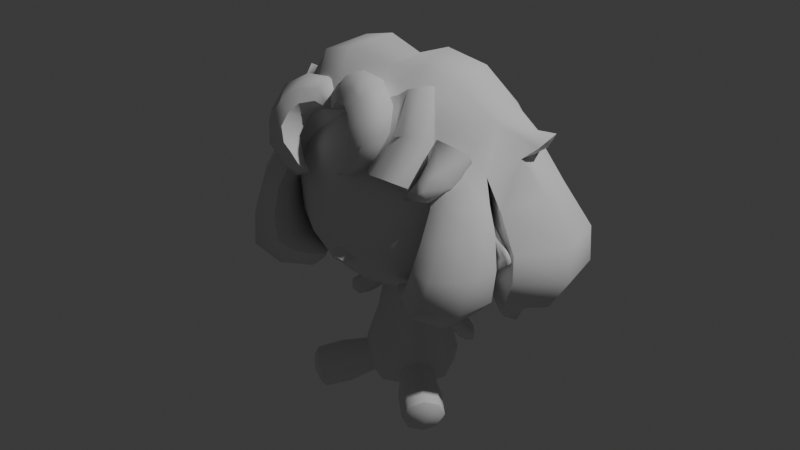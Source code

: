 # Source: sora1.blend  (saved by Blender 4.3.34; exported with 4.5.12 LTS)
import bpy
from mathutils import Matrix  # noqa: F401  (used for matrix-valued properties, if any)

bpy.ops.wm.read_factory_settings(use_empty=True)
scene = bpy.context.scene
scene.name = 'Scene'

# ---- collections
col_collection = bpy.data.collections.new('Collection'); scene.collection.children.link(col_collection)
col_collection_2 = bpy.data.collections.new('Collection 2'); scene.collection.children.link(col_collection_2)

# ---- world
world_world = bpy.data.worlds.new('World'); scene.world = world_world
world_world.use_nodes = True; world_world.node_tree.nodes.clear()
_N = world_world.node_tree.nodes; _L = world_world.node_tree.links
n0 = _N.new('ShaderNodeOutputWorld'); n0.name = 'World Output'; n0.location = (300, 300)
n1 = _N.new('ShaderNodeBackground'); n1.name = 'Background'; n1.location = (10, 300)
n1.inputs[0].default_value = (0.05088, 0.05088, 0.05088, 1.0)
_L.new(n1.outputs[0], n0.inputs[0])
n0.is_active_output = True
world_world.color = (0.05088, 0.05088, 0.05088)
world_world.sun_shadow_jitter_overblur = 0.0

# ---- cameras
cam_camera = bpy.data.cameras.new('Camera')
cam_camera.clip_end = 100.0
cam_camera.ortho_scale = 7.314

# ---- lights
light_light = bpy.data.lights.new('Light', 'POINT')
light_light.energy = 1000.0
light_light.shadow_soft_size = 0.1

# ---- meshes
me_plane = bpy.data.meshes.new('Plane')
me_plane.from_pydata([(0.1932, 0.07778, -0.1802), (0.1582, 0.07778, -0.2292), (0.1932, 0.05302, -0.1802), (0.1582, 0.05302, -0.2292), (0.1953, 0.07694, -0.2497), (0.1953, 0.05386, -0.2497), (0.2246, 0.07694, -0.2088), (0.2246, 0.05386, -0.2088), (0.2168, 0.0654, -0.2577), (0.2369, 0.0654, -0.2295), (0.1668, 0.0757, -0.1637), (0.134, 0.0757, -0.2096), (0.1668, 0.0551, -0.1637), (0.134, 0.0551, -0.2096), (0.125, 0.0716, -0.1408), (0.09882, 0.0716, -0.1775), (0.125, 0.0592, -0.1408), (0.09882, 0.0592, -0.1775), (0.231, 0.07116, -0.2468), (0.21, 0.08831, -0.2292), (0.1757, 0.08997, -0.2047), (0.231, 0.05964, -0.2468), (0.1504, 0.08584, -0.1867), (0.1757, 0.04083, -0.2047), (0.1504, 0.04496, -0.1867), (0.1119, 0.0777, -0.1592), (0.1119, 0.0531, -0.1592), (0.21, 0.04249, -0.2292), (0.1766, -0.1581, -0.3897), (0.1604, -0.143, -0.4752), (0.2205, -0.07828, -0.4752), (0.2368, -0.09341, -0.3897), (0.2411, -0.07244, -0.4325), (0.2101, -0.1289, -0.372), (0.156, -0.164, -0.4325), (0.1871, -0.1075, -0.4929), (0.2165, -0.1348, -0.4388), (0.2374, -0.1071, -0.4022), (0.2165, -0.1349, -0.3884), (0.2247, -0.09532, -0.469), (0.1743, -0.1623, -0.4356), (0.1777, -0.1459, -0.469), (0.1904, -0.1577, -0.4022), (0.1985, -0.1182, -0.4829), (0.2408, -0.09076, -0.4356), (0.1, -0.1137, -0.4128), (0.1212, -0.1077, -0.3689), (0.1873, -0.0198, -0.4128), (0.1829, -0.04132, -0.3689), (0.1045, -0.09222, -0.4567), (0.1555, -0.07775, -0.3507), (0.1319, -0.05579, -0.4749), (0.1662, -0.02579, -0.4567), (0.07565, 0.1281, -0.2228), (0.06127, 0.1102, -0.1127), (0.09314, 0.1563, -0.3125), (0.1041, 0.167, -0.3739), (0.0, -0.2618, 0.08223), (0.09786, 0.161, -0.4196), (0.02427, -0.2456, 0.06799), (0.06735, 0.1203, -0.4553), (0.02563, 0.07534, -0.09454), (0.03385, -0.214, 0.06689), (0.02442, 0.08478, -0.4677), (0.0, -0.2539, 0.06799), (0.0, 0.1275, -0.1127), (0.0, -0.2358, 0.06226), (0.0, 0.1522, -0.2228), (0.1464, 0.09787, -0.04057), (0.1477, -0.07863, -0.04057), (0.0, 0.1914, -0.3125), (0.0, 0.2061, -0.3739), (0.2072, -0.1046, 0.01803), (0.2064, 0.127, 0.01803), (0.0, 0.1978, -0.4196), (0.2476, 0.1547, 0.09916), (0.0, 0.1415, -0.4553), (0.2461, -0.1218, 0.09916), (0.0, 0.09227, -0.4677), (0.06186, 0.04985, -0.07212), (0.07247, -0.03743, -0.07212), (0.129, 0.06534, -0.3125), (0.07646, 0.06534, -0.1098), (0.2607, -0.1213, 0.2287), (0.2606, 0.1579, 0.2287), (0.1355, 0.06534, -0.4196), (0.2361, -0.1025, 0.3313), (0.1048, 0.06534, -0.2228), (0.2387, 0.1399, 0.3313), (0.09327, 0.06534, -0.4553), (0.1441, 0.06534, -0.3739), (0.1755, -0.06907, 0.4271), (0.1802, 0.114, 0.4271), (0.06298, -0.01978, 0.4947), (0.03381, 0.06534, -0.4677), (0.07849, 0.06524, 0.4947), (0.0, 0.01253, 0.5071), (0.0, 0.2119, 0.01803), (0.0, 0.06534, -0.4677), (0.0, 0.1606, -0.04057), (0.0, 0.2573, 0.09916), (0.0, -0.1868, 0.01803), (0.0, -0.2321, 0.09863), (0.0, -0.1247, 0.4271), (0.0, -0.0383, 0.4947), (0.0, 0.08705, -0.07337), (0.0, -0.1354, -0.04057), (0.0, 0.2643, 0.2287), (0.0, 0.2359, 0.3313), (0.0, -0.2137, 0.2287), (0.0, 0.1892, 0.4271), (0.0, 0.1098, 0.4947), (0.0, -0.1801, 0.3313), (0.0, -0.0634, -0.07212), (0.2434, 0.01266, 0.01803), (0.07704, 0.01254, 0.4947), (0.2831, 0.01258, 0.3313), (0.171, 0.01268, -0.04057), (0.3079, 0.01261, 0.2287), (0.08535, 0.01082, -0.07212), (0.2915, 0.01264, 0.09916), (0.2118, 0.01255, 0.4271), (0.1289, -0.04803, 0.4609), (0.0, -0.08811, 0.4609), (0.138, 0.09392, 0.4609), (0.0, 0.1572, 0.4609), (0.1562, 0.01356, 0.4609), (0.1275, -0.1953, 0.2287), (0.08772, -0.114, 0.4271), (0.09658, -0.1726, 0.01803), (0.07565, 0.002582, -0.2228), (0.03534, -0.05782, -0.07212), (0.1222, -0.212, 0.1001), (0.06127, 0.02044, -0.1127), (0.09314, -0.02567, -0.3125), (0.06467, -0.08054, 0.4609), (0.0708, -0.1238, -0.04057), (0.0319, -0.03501, 0.4947), (0.06735, 0.01035, -0.4553), (0.1172, -0.1646, 0.3313), (0.06657, 0.1422, 0.4609), (0.0708, 0.1468, -0.04057), (0.02442, 0.04589, -0.4677), (0.08772, 0.1729, 0.4271), (0.0, 0.003163, -0.1127), (0.1172, 0.2156, 0.3313), (0.0, -0.02157, -0.2228), (0.0, -0.06069, -0.3125), (0.1008, 0.1937, 0.01803), (0.0, -0.07547, -0.3739), (0.1275, 0.2416, 0.2287), (0.1207, 0.2352, 0.09916), (0.0, -0.06708, -0.4196), (0.0368, 0.09749, 0.4947), (0.0, -0.01082, -0.4553), (0.02885, 0.06631, -0.07704), (0.0, 0.03841, -0.4677), (0.0, -0.2096, 0.05868), (0.01699, -0.2301, 0.08899), (0.06212, -0.229, 0.1014), (0.03755, 0.04424, -0.07975), (0.0, 0.01739, -0.08514), (0.0, 0.01429, -0.1066), (0.0394, 0.05273, -0.0969), (0.0287, 0.02836, -0.1013), (0.0, 0.09201, -0.09316), (0.1239, 0.02313, -0.3932), (0.09834, -0.02417, -0.341), (0.07831, -0.004257, -0.4396), (0.0601, -0.03286, -0.4284), (0.05711, -0.05314, -0.3938), (0.06774, -0.04756, -0.3606), (0.1039, 0.0182, -0.4248), (0.1215, 0.009238, -0.3593), (0.08219, 0.07267, -0.1379), (0.08224, 0.05812, -0.138), (0.09076, 0.06534, -0.1717), (0.2269, 0.0654, -0.2093), (0.1671, 0.0654, -0.1626), (0.1237, 0.0654, -0.139), (0.1943, 0.0654, -0.1787), (0.1966, 0.0654, -0.2517), (0.1331, 0.0654, -0.2102), (0.2319, 0.0654, -0.2475), (0.09667, 0.0654, -0.1769), (0.1572, 0.0654, -0.2307)], [], [(0, 10, 178, 180), (2, 7, 177, 180), (0, 6, 19, 20), (3, 5, 27, 23), (1, 4, 181, 185), (8, 183, 21), (4, 8, 181), (7, 9, 177), (10, 14, 179, 178), (1, 11, 22, 20), (2, 12, 24, 23), (3, 13, 182, 185), (25, 174, 14), (11, 15, 25, 22), (12, 16, 26, 24), (13, 17, 184, 182), (17, 176, 184), (14, 82, 179), (176, 174, 15), (26, 17, 13, 24), (22, 10, 0, 20), (19, 4, 1, 20), (24, 13, 3, 23), (27, 7, 2, 23), (25, 14, 10, 22), (18, 9, 183), (27, 21, 7), (21, 9, 7), (6, 9, 18), (8, 4, 18), (19, 18, 4), (19, 6, 18), (21, 5, 8), (5, 21, 27), (32, 31, 37, 44), (35, 51, 52, 30), (32, 30, 52, 47), (34, 45, 49, 29), (33, 38, 37, 31), (28, 42, 38, 33), (34, 40, 42, 28), (33, 50, 46, 28), (32, 47, 48, 31), (32, 44, 39, 30), (35, 30, 39, 43), (35, 43, 41, 29), (29, 41, 40, 34), (41, 43, 36), (40, 41, 36), (44, 37, 36), (37, 38, 36), (39, 44, 36), (38, 42, 36), (43, 39, 36), (42, 40, 36), (171, 46, 167), (173, 167, 48), (49, 51, 35, 29), (51, 168, 52), (33, 31, 48, 50), (167, 46, 50), (166, 173, 48), (90, 166, 85), (46, 45, 34, 28), (155, 160, 61), (163, 160, 164), (57, 59, 158), (66, 59, 64), (57, 64, 59), (62, 158, 59), (157, 62, 66), (68, 141, 148), (73, 148, 151), (72, 69, 117), (122, 135, 128), (79, 155, 141), (69, 80, 119), (120, 75, 84), (160, 155, 79), (118, 84, 88), (101, 106, 136), (75, 151, 150), (88, 92, 121), (88, 84, 150), (126, 124, 95), (92, 88, 145), (96, 137, 93), (153, 96, 95), (125, 111, 153), (91, 128, 139), (86, 139, 127), (96, 115, 95), (113, 131, 106), (119, 79, 68), (126, 122, 91), (160, 79, 119), (116, 86, 83), (117, 68, 73), (114, 73, 75), (121, 91, 86), (96, 93, 115), (115, 93, 122), (125, 140, 110), (92, 124, 126), (93, 137, 135), (96, 104, 137), (104, 123, 137), (129, 136, 69), (103, 112, 128), (127, 109, 102), (123, 103, 135), (136, 131, 80), (131, 161, 80), (100, 148, 97), (111, 96, 153), (140, 153, 95), (107, 151, 100), (145, 150, 107), (99, 155, 105), (143, 145, 108), (97, 141, 99), (143, 140, 124), (132, 72, 77), (83, 120, 118), (77, 72, 120), (77, 120, 83), (114, 120, 72), (129, 72, 132), (66, 62, 59), (102, 57, 158), (62, 101, 129), (157, 101, 62), (62, 129, 132), (139, 109, 127), (132, 127, 159), (102, 159, 127), (102, 158, 159), (158, 62, 159), (132, 159, 62), (127, 132, 83), (77, 83, 132), (68, 148, 73), (73, 151, 75), (72, 117, 114), (122, 128, 91), (79, 141, 68), (69, 119, 117), (120, 84, 118), (118, 88, 116), (101, 136, 129), (75, 150, 84), (88, 121, 116), (88, 150, 145), (126, 95, 115), (92, 145, 143), (125, 153, 140), (91, 139, 86), (86, 127, 83), (131, 136, 106), (119, 68, 117), (126, 91, 121), (116, 83, 118), (117, 73, 114), (114, 75, 120), (121, 86, 116), (115, 122, 126), (110, 140, 143), (92, 126, 121), (93, 135, 122), (137, 123, 135), (129, 69, 72), (128, 112, 139), (135, 103, 128), (136, 80, 69), (100, 151, 148), (140, 95, 124), (107, 150, 151), (108, 145, 107), (99, 141, 155), (110, 143, 108), (97, 148, 141), (143, 124, 92), (112, 109, 139), (164, 160, 161), (161, 119, 80), (161, 131, 113), (65, 54, 67), (54, 87, 53), (53, 55, 67), (53, 81, 55), (90, 58, 56), (70, 55, 71), (55, 90, 56), (71, 58, 74), (76, 63, 78), (74, 58, 76), (85, 60, 58), (60, 94, 63), (61, 65, 165), (63, 94, 98), (54, 53, 67), (55, 70, 67), (53, 87, 81), (90, 85, 58), (55, 56, 71), (55, 81, 90), (71, 56, 58), (76, 60, 63), (76, 58, 60), (85, 89, 60), (60, 89, 94), (65, 61, 54), (78, 63, 98), (54, 61, 82), (144, 146, 133), (133, 130, 87), (130, 146, 134), (130, 134, 81), (147, 171, 134), (170, 152, 169), (156, 142, 154), (138, 142, 94), (162, 164, 161), (98, 94, 142), (133, 163, 164), (133, 146, 130), (174, 176, 87), (146, 147, 134), (130, 81, 87), (149, 171, 147), (134, 173, 81), (142, 138, 154), (138, 168, 169, 154), (85, 172, 89), (138, 94, 89), (98, 142, 156), (133, 82, 163), (163, 61, 160), (155, 61, 105), (105, 61, 165), (119, 161, 160), (82, 61, 163), (144, 133, 164), (162, 144, 164), (170, 169, 49), (45, 46, 171), (154, 169, 152), (149, 170, 171), (167, 134, 171), (171, 170, 45), (49, 45, 170), (51, 169, 168), (51, 49, 169), (50, 48, 167), (47, 166, 48), (167, 173, 134), (47, 52, 166), (168, 172, 52), (172, 166, 52), (166, 172, 85), (168, 138, 172), (172, 138, 89), (90, 81, 173), (173, 166, 90), (152, 170, 149), (14, 174, 82), (15, 174, 25), (82, 174, 54), (87, 54, 174), (175, 87, 176), (133, 175, 82), (87, 175, 133), (26, 175, 17), (176, 17, 175), (175, 16, 82), (16, 175, 26), (179, 82, 16), (178, 179, 16, 12), (180, 178, 12, 2), (180, 177, 6, 0), (185, 182, 11, 1), (185, 181, 5, 3), (183, 8, 18), (182, 184, 15, 11), (181, 8, 5), (183, 9, 21), (184, 176, 15), (177, 9, 6)])
me_plane.polygons.foreach_set('use_smooth', [True] * 288)
_k = set([(8, 181), (8, 183), (9, 177), (9, 183), (28, 33), (28, 34), (29, 34), (29, 35), (30, 32), (30, 35), (31, 32), (31, 33), (35, 43), (35, 51), (36, 43), (51, 168), (54, 65), (54, 82), (57, 59), (58, 60), (59, 62), (60, 76), (60, 89), (61, 163), (61, 165), (62, 157), (62, 158), (65, 165), (81, 87), (81, 90), (82, 133), (82, 174), (82, 175), (82, 179), (85, 89), (85, 90), (87, 176), (89, 138), (96, 115), (101, 106), (101, 157), (102, 158), (105, 155), (105, 165), (106, 113), (113, 161), (114, 117), (114, 120), (115, 126), (116, 118), (116, 121), (117, 119), (118, 120), (119, 161), (121, 126), (133, 144), (138, 154), (138, 168), (141, 148), (141, 155), (148, 151), (155, 160), (160, 161), (162, 164), (163, 164), (166, 172), (166, 173), (167, 171), (167, 173), (168, 169), (168, 172), (169, 170), (170, 171), (174, 176), (175, 176), (176, 184), (177, 180), (178, 179), (178, 180), (181, 185), (182, 184), (182, 185)])
me_plane.attributes.new('sharp_edge', 'BOOLEAN', 'EDGE').data.foreach_set('value', [ (min(e.vertices), max(e.vertices)) in _k for e in me_plane.edges])
_uv = me_plane.uv_layers.new(name='UVMap')
_uv.uv.foreach_set('vector', [1.0, 1.0, 1.0, 1.0, 1.0, 0.5, 1.0, 0.5, 1.0, 0.0, 1.0, 0.0, 1.0, 0.5, 1.0, 0.5, 1.0, 1.0, 1.0, 1.0, 0.5, 1.0, 0.5, 1.0, 0.0, 0.0, 0.0, 0.0, 0.5, 0.0, 0.5, 0.0, 0.0, 1.0, 0.0, 1.0, 0.0, 0.5, 0.0, 0.5, 0.0, 0.0, 0.5, 0.5, 0.5, 0.0, 0.0, 1.0, 0.0, 1.0, 0.0, 0.5, 1.0, 0.0, 1.0, 0.0, 1.0, 0.5, 1.0, 1.0, 1.0, 1.0, 1.0, 0.5, 1.0, 0.5, 0.0, 1.0, 0.0, 1.0, 0.5, 1.0, 0.5, 1.0, 1.0, 0.0, 1.0, 0.0, 0.5, 0.0, 0.5, 0.0, 0.0, 0.0, 0.0, 0.0, 0.0, 0.5, 0.0, 0.5, 0.5, 1.0, 0.5, 1.0, 1.0, 1.0, 0.0, 1.0, 0.0, 1.0, 0.5, 1.0, 0.5, 1.0, 1.0, 0.0, 1.0, 0.0, 0.5, 0.0, 0.5, 0.0, 0.0, 0.0, 0.0, 0.0, 0.0, 0.5, 0.0, 0.5, 0.0, 0.0, 0.0, 1.0, 0.0, 0.5, 1.0, 1.0, 1.0, 0.0, 1.0, 0.5, 0.0, 1.0, 0.5, 1.0, 0.0, 1.0, 0.5, 0.0, 0.0, 0.0, 0.0, 0.0, 0.5, 0.0, 0.5, 1.0, 1.0, 1.0, 1.0, 1.0, 0.5, 1.0, 0.5, 1.0, 0.0, 1.0, 0.0, 1.0, 0.5, 1.0, 0.5, 0.0, 0.0, 0.0, 0.0, 0.0, 0.5, 0.0, 0.5, 0.0, 1.0, 0.0, 1.0, 0.0, 0.5, 0.0, 0.5, 1.0, 1.0, 1.0, 1.0, 1.0, 0.5, 1.0, 0.5, 1.0, 1.0, 1.0, 0.5, 0.5, 0.5, 0.0, 0.0, 0.0, 1.0, 0.0, 0.0, 0.0, 1.0, 0.0, 1.0, 0.0, 1.0, 1.0, 1.0, 1.0, 0.5, 1.0, 0.0, 1.0, 0.0, 1.0, 0.5, 1.0, 0.5, 1.0, 0.5, 1.0, 0.0, 1.0, 0.5, 1.0, 1.0, 1.0, 0.5, 1.0, 0.5, 0.0, 0.0, 0.0, 0.0, 1.0, 0.0, 0.0, 0.5, 0.0, 0.5, 0.0, 1.0, 0.5, 1.0, 1.0, 0.5, 0.5, 0.5, 0.25, 0.5, 0.0, 0.5, 0.0, 1.0, 0.0, 1.0, 0.0, 1.0, 0.5, 1.0, 0.0, 1.0, 0.0, 1.0, 0.5, 0.0, 0.5, 0.0, 0.5, 0.0, 0.0, 0.0, 0.0, 0.5, 1.0, 0.25, 0.5, 0.5, 0.5, 1.0, 1.0, 0.0, 1.0, 0.0, 0.5, 0.25, 0.5, 0.5, 1.0, 0.0, 0.5, 0.0, 0.25, 0.0, 0.5, 0.0, 1.0, 0.5, 1.0, 0.5, 1.0, 0.0, 1.0, 0.0, 1.0, 1.0, 0.5, 1.0, 0.5, 1.0, 1.0, 1.0, 1.0, 1.0, 0.5, 0.5, 0.25, 0.5, 0.0, 1.0, 0.0, 0.5, 0.0, 1.0, 0.0, 0.5, 0.0, 0.25, 0.0, 0.5, 0.0, 0.25, 0.0, 0.0, 0.0, 0.0, 0.0, 0.0, 0.0, 0.0, 0.0, 0.0, 0.25, 0.0, 0.5, 0.0, 0.0, 0.25, 0.0, 0.0, 0.0, 0.0, 0.25, 0.0, 0.0, 0.0, 0.0, 0.5, 0.25, 0.5, 0.5, 0.0, 0.0, 0.5, 0.5, 0.25, 0.5, 0.0, 0.0, 0.5, 0.0, 0.5, 0.25, 0.0, 0.0, 0.25, 0.5, 0.0, 0.5, 0.0, 0.0, 0.25, 0.0, 0.5, 0.0, 0.0, 0.0, 0.0, 0.5, 0.0, 0.25, 0.0, 0.0, 0.375, 0.4498, 0.0, 1.0, 0.375, 0.5, 0.0, 0.0, 0.375, 0.5, 1.0, 1.0, 0.0, 0.0, 0.5, 0.0, 0.5, 0.0, 0.0, 0.0, 0.5, 0.0, 0.375, 0.4966, 1.0, 0.0, 0.5, 1.0, 1.0, 1.0, 1.0, 1.0, 0.5, 1.0, 0.375, 0.5, 0.0, 1.0, 0.5, 1.0, 1.0, 0.5, 0.0, 0.0, 1.0, 1.0, 0.375, 0.625, 0.375, 0.5695, 0.375, 0.625, 0.0, 1.0, 0.0, 0.5, 0.0, 0.5, 0.0, 1.0, 0.8411, 1.0, 1.0, 1.0, 0.0, 0.0, 0.625, 0.5884, 1.0, 1.0, 0.625, 0.5, 0.875, 0.75, 0.625, 0.75, 0.03506, 0.03005, 0.0, 0.0, 0.625, 0.75, 0.3354, 0.75, 0.875, 0.75, 0.3354, 0.75, 0.625, 0.75, 0.625, 0.5, 0.02819, 0.03383, 0.625, 0.75, 0.3993, 0.5243, 0.625, 0.5, 0.0, 0.0, 1.0, 1.0, 0.75, 1.0, 0.75, 1.0, 1.0, 1.0, 0.75, 1.0, 0.75, 1.0, 1.0, 0.0, 1.0, 0.0, 1.0, 0.5003, 1.0, 0.0, 0.75, 0.0, 0.75, 0.0, 1.0, 1.0, 0.75, 1.0, 0.75, 1.0, 1.0, 0.0, 1.0, 0.0, 1.0, 0.5549, 1.0, 0.5003, 1.0, 1.0, 1.0, 1.0, 1.0, 1.0, 0.75, 1.0, 1.0, 1.0, 1.0, 0.4734, 1.0, 1.0, 1.0, 1.0, 0.5, 0.0, 0.5, 0.0, 0.75, 0.0, 1.0, 1.0, 0.75, 1.0, 0.75, 1.0, 1.0, 1.0, 1.0, 1.0, 1.0, 0.4373, 1.0, 1.0, 1.0, 1.0, 0.75, 1.0, 1.0, 0.3903, 1.0, 1.0, 1.0, 1.0, 1.0, 1.0, 1.0, 1.0, 0.75, 1.0, 1.0, 0.0, 0.75, 0.0, 1.0, 0.0, 0.75, 1.0, 0.0, 1.0, 1.0, 1.0, 0.5, 1.0, 0.5, 1.0, 0.75, 1.0, 1.0, 0.0, 0.75, 0.0, 0.75, 0.0, 1.0, 0.0, 0.75, 0.0, 0.75, 0.0, 1.0, 1.0, 1.0, 0.3433, 1.0, 1.0, 0.5, 0.0, 0.75, 0.0, 0.5, 0.0, 1.0, 0.5549, 1.0, 1.0, 1.0, 1.0, 1.0, 0.3903, 1.0, 0.0, 1.0, 0.0, 1.0, 1.0, 1.0, 1.0, 1.0, 0.5549, 1.0, 0.4631, 1.0, 0.0, 1.0, 0.0, 1.0, 0.5003, 1.0, 1.0, 1.0, 1.0, 1.0, 0.5003, 1.0, 1.0, 1.0, 1.0, 1.0, 0.4373, 1.0, 0.0, 1.0, 0.0, 1.0, 1.0, 1.0, 0.0, 1.0, 0.3433, 1.0, 0.3433, 1.0, 0.0, 1.0, 0.0, 0.5, 1.0, 0.75, 1.0, 0.5, 1.0, 1.0, 1.0, 1.0, 1.0, 1.0, 0.3903, 1.0, 0.0, 0.75, 0.0, 0.75, 0.0, 1.0, 0.0, 0.5, 0.0, 0.75, 0.0, 0.5, 0.0, 0.5, 0.0, 0.75, 0.0, 0.75, 0.0, 0.75, 0.0, 1.0, 0.0, 0.5, 0.0, 0.5, 0.0, 0.75, 0.0, 0.75, 0.0, 0.0, 0.0, 0.0, 0.0, 0.5, 0.0, 0.5, 0.0, 0.75, 0.0, 0.75, 0.0, 0.75, 0.0, 1.0, 0.0, 0.75, 0.0, 0.9916, 0.0, 1.0, 0.0, 0.5, 1.0, 0.75, 1.0, 0.5, 1.0, 0.5, 1.0, 0.0, 1.0, 0.75, 1.0, 0.75, 1.0, 0.75, 1.0, 1.0, 1.0, 0.5, 1.0, 0.75, 1.0, 0.5, 1.0, 0.75, 1.0, 0.75, 1.0, 0.5, 1.0, 0.5, 1.0, 0.75, 1.0, 0.5, 1.0, 0.75, 1.0, 0.75, 1.0, 0.5, 1.0, 0.5, 1.0, 0.75, 1.0, 0.5, 1.0, 0.75, 1.0, 0.75, 1.0, 1.0, 1.0, 0.75, 0.0, 0.0, 0.0, 0.875, 0.2502, 0.0, 0.0, 0.0, 0.0, 1.0, 0.4734, 0.375, 0.0, 0.0, 0.0, 0.0, 0.0, 0.375, 0.0, 0.0, 0.0, 0.0, 0.0, 1.0, 0.5003, 1.0, 0.5003, 0.0, 0.0, 0.75, 0.0, 0.0, 0.0, 0.75, 0.0, 0.0, 0.0, 0.625, 0.5, 0.625, 0.75, 0.01343, 0.01151, 0.875, 0.75, 0.03506, 0.03005, 0.625, 0.5, 0.5, 0.0, 0.75, 0.0, 0.3993, 0.5243, 0.5, 0.0, 0.625, 0.5, 0.625, 0.5, 0.75, 0.0, 0.75, 0.0, 0.75, 0.0, 0.0, 0.0, 0.75, 0.0, 0.75, 0.0, 0.75, 0.0, 0.0, 0.0, 0.0, 0.0, 0.0, 0.0, 0.75, 0.0, 0.0, 0.0, 0.03506, 0.03005, 0.0, 0.0, 0.03506, 0.03005, 0.625, 0.5, 0.0, 0.0, 0.75, 0.0, 0.0, 0.0, 0.625, 0.5, 0.75, 0.0, 0.75, 0.0, 1.0, 0.0, 0.875, 0.2502, 1.0, 0.0, 0.75, 0.0, 1.0, 1.0, 0.75, 1.0, 1.0, 1.0, 1.0, 1.0, 0.75, 1.0, 1.0, 1.0, 1.0, 0.0, 1.0, 0.5003, 1.0, 0.5003, 1.0, 0.0, 0.75, 0.0, 1.0, 0.0, 1.0, 1.0, 0.75, 1.0, 1.0, 1.0, 1.0, 0.0, 1.0, 0.5549, 1.0, 0.5003, 1.0, 0.5003, 1.0, 1.0, 1.0, 0.4734, 1.0, 0.4734, 1.0, 1.0, 1.0, 0.4631, 0.5, 0.0, 0.75, 0.0, 0.75, 0.0, 1.0, 1.0, 0.75, 1.0, 1.0, 1.0, 1.0, 1.0, 1.0, 0.4373, 1.0, 0.4631, 1.0, 1.0, 0.75, 1.0, 0.75, 1.0, 1.0, 0.3903, 1.0, 1.0, 1.0, 0.3433, 1.0, 1.0, 0.75, 1.0, 0.75, 1.0, 0.5, 1.0, 0.75, 1.0, 0.75, 1.0, 1.0, 0.0, 0.75, 0.0, 1.0, 0.0, 1.0, 0.0, 0.75, 0.0, 1.0, 0.0, 0.75, 0.0, 0.75, 0.0, 0.5, 0.0, 1.0, 0.5549, 1.0, 1.0, 1.0, 0.5003, 1.0, 0.3903, 1.0, 0.0, 1.0, 0.4373, 1.0, 0.4631, 1.0, 0.0, 1.0, 0.4734, 1.0, 0.5003, 1.0, 1.0, 1.0, 0.5003, 1.0, 0.5003, 1.0, 1.0, 1.0, 0.5003, 1.0, 0.4373, 1.0, 0.0, 1.0, 0.4631, 1.0, 0.3433, 1.0, 0.0, 1.0, 0.3903, 0.5, 1.0, 0.75, 1.0, 0.75, 1.0, 1.0, 1.0, 1.0, 0.3903, 1.0, 0.4373, 1.0, 0.0, 0.75, 0.0, 1.0, 0.0, 0.75, 0.0, 0.5, 0.0, 0.75, 0.0, 0.75, 0.0, 1.0, 0.0, 1.0, 0.0, 0.75, 0.0, 0.5, 0.0, 0.75, 0.0, 0.75, 0.0, 0.5, 0.0, 0.75, 0.0, 0.75, 0.0, 1.0, 0.0, 1.0, 0.0, 0.5, 1.0, 0.75, 1.0, 0.75, 1.0, 0.75, 1.0, 1.0, 1.0, 1.0, 1.0, 0.5, 1.0, 0.75, 1.0, 0.75, 1.0, 0.5, 1.0, 0.75, 1.0, 0.5, 1.0, 0.5, 1.0, 0.75, 1.0, 0.75, 1.0, 0.5, 1.0, 0.75, 1.0, 0.5, 1.0, 0.5, 1.0, 0.75, 1.0, 0.75, 1.0, 0.75, 1.0, 1.0, 1.0, 1.0, 1.0, 0.5, 0.0, 0.0, 0.0, 0.75, 0.0, 0.625, 0.5, 1.0, 0.1497, 0.0, 0.0, 1.0, 0.0, 1.0, 0.5549, 1.0, 0.0, 0.9823, 0.0, 0.75, 0.0, 0.5, 0.0, 0.625, 0.375, 0.625, 0.5, 0.375, 0.375, 0.625, 0.5, 0.375, 0.625, 0.375, 0.5, 0.375, 0.5, 0.375, 0.5, 0.375, 0.375, 0.375, 0.5, 0.375, 0.625, 0.375, 0.5, 0.375, 0.625, 0.375, 0.5, 0.375, 0.5, 0.375, 0.375, 0.375, 0.5, 0.375, 0.375, 0.375, 0.5, 0.375, 0.625, 0.375, 0.5, 0.375, 0.375, 0.375, 0.5, 0.375, 0.375, 0.375, 0.375, 0.375, 0.5, 0.375, 0.3719, 0.375, 0.375, 0.375, 0.5, 0.375, 0.375, 0.375, 0.625, 0.375, 0.5, 0.375, 0.5, 0.375, 0.5, 0.375, 0.625, 0.375, 0.5, 0.625, 0.5, 0.625, 0.375, 0.625, 0.3769, 0.375, 0.5, 0.375, 0.625, 0.375, 0.3687, 0.625, 0.5, 0.375, 0.5, 0.375, 0.375, 0.375, 0.5, 0.375, 0.375, 0.375, 0.375, 0.375, 0.5, 0.375, 0.625, 0.375, 0.625, 0.375, 0.625, 0.375, 0.625, 0.375, 0.5, 0.375, 0.5, 0.375, 0.5, 0.375, 0.375, 0.375, 0.5, 0.375, 0.625, 0.375, 0.625, 0.375, 0.375, 0.375, 0.5, 0.375, 0.5, 0.375, 0.375, 0.375, 0.5, 0.375, 0.5, 0.375, 0.375, 0.375, 0.5, 0.375, 0.5, 0.375, 0.625, 0.375, 0.625, 0.375, 0.5, 0.375, 0.5, 0.375, 0.625, 0.375, 0.625, 0.625, 0.375, 0.625, 0.5, 0.625, 0.5, 0.375, 0.3719, 0.375, 0.5, 0.375, 0.3687, 0.625, 0.5, 0.625, 0.625, 0.625, 0.625, 0.625, 0.375, 0.375, 0.375, 0.625, 0.5, 0.625, 0.5, 0.375, 0.5, 0.375, 0.625, 0.375, 0.5, 0.375, 0.375, 0.375, 0.5, 0.375, 0.5, 0.375, 0.5, 0.375, 0.625, 0.375, 0.375, 0.375, 0.4498, 0.375, 0.5, 0.375, 0.4488, 0.0, 0.0, 0.375, 0.4531, 0.375, 0.3719, 0.375, 0.5, 0.375, 0.375, 0.375, 0.5, 0.375, 0.5, 0.375, 0.625, 0.625, 0.375, 0.625, 0.5, 0.0, 0.0, 0.375, 0.3687, 0.375, 0.625, 0.375, 0.5, 0.625, 0.5, 0.625, 0.5884, 0.625, 0.5, 0.625, 0.5, 0.375, 0.375, 0.375, 0.5, 0.5, 1.0, 0.0, 1.0, 0.0, 0.0, 0.375, 0.375, 0.375, 0.375, 0.375, 0.5, 0.375, 0.5, 0.375, 0.625, 0.375, 0.625, 0.375, 0.375, 0.375, 0.4498, 0.375, 0.375, 0.375, 0.5, 0.0, 0.0, 0.375, 0.625, 0.375, 0.5, 0.375, 0.5, 0.375, 0.375, 0.375, 0.5, 0.375, 0.4966, 0.375, 0.4531, 0.375, 0.375, 0.375, 0.625, 0.0, 0.0, 0.375, 0.625, 0.375, 0.5, 0.375, 0.625, 0.375, 0.625, 0.375, 0.3687, 0.375, 0.5, 0.375, 0.3719, 0.625, 0.5, 0.625, 0.625, 0.625, 0.5884, 0.625, 0.5884, 0.625, 0.625, 1.0, 1.0, 0.8411, 1.0, 0.0, 0.0, 0.5465, 1.0, 0.5441, 0.993, 0.625, 0.5, 0.625, 0.3769, 1.0, 0.5549, 0.0, 0.0, 1.0, 1.0, 0.625, 0.625, 0.625, 0.625, 0.625, 0.5884, 0.625, 0.375, 0.625, 0.5, 0.625, 0.5, 0.625, 0.375, 0.625, 0.375, 0.625, 0.5, 0.375, 0.4488, 0.375, 0.4531, 0.0, 0.0, 0.0, 0.5, 0.0, 1.0, 0.375, 0.4498, 0.375, 0.375, 0.375, 0.4531, 0.0, 0.0, 0.375, 0.375, 0.375, 0.4488, 0.375, 0.4498, 0.375, 0.5, 0.375, 0.5, 0.375, 0.4498, 0.375, 0.4498, 0.375, 0.4488, 0.0, 0.5, 0.0, 0.0, 0.0, 0.5, 0.375, 0.4488, 0.5, 0.0, 0.375, 0.4531, 0.375, 0.4966, 0.5, 0.0, 0.0, 0.0, 0.375, 0.4531, 0.5, 1.0, 1.0, 1.0, 0.375, 0.5, 1.0, 0.5, 1.0, 0.5, 1.0, 1.0, 0.375, 0.5, 0.0, 0.0, 0.375, 0.5, 1.0, 0.5, 1.0, 0.0, 1.0, 0.5, 0.375, 0.4966, 0.0, 0.0, 1.0, 0.0, 0.0, 0.0, 1.0, 0.5, 1.0, 0.0, 0.375, 0.5695, 0.0, 0.0, 0.375, 0.625, 0.375, 0.4966, 0.375, 0.5, 0.0, 0.0, 0.0, 0.0, 0.375, 0.5, 0.375, 0.625, 0.375, 0.625, 0.375, 0.625, 0.0, 0.0, 0.0, 0.0, 0.375, 0.5695, 0.375, 0.625, 0.0, 0.0, 0.375, 0.4488, 0.375, 0.375, 1.0, 1.0, 0.5, 1.0, 1.0, 1.0, 0.0, 1.0, 0.5, 1.0, 0.5, 1.0, 1.0, 1.0, 0.5, 1.0, 0.625, 0.5, 0.0, 0.0, 0.625, 0.5, 0.5, 1.0, 0.5, 0.0, 0.0, 0.0, 0.0, 1.0, 0.625, 0.5, 0.5, 0.0, 1.0, 0.0, 0.0, 0.0, 0.5, 0.0, 0.625, 0.5, 0.5, 0.0, 0.5, 0.0, 0.0, 0.0, 0.0, 1.0, 0.0, 0.0, 0.5, 0.0, 0.5, 0.0, 1.0, 0.0, 1.0, 0.0, 1.0, 0.0, 0.5, 0.0, 0.5, 0.0, 1.0, 0.5, 1.0, 0.0, 1.0, 0.0, 1.0, 0.5, 1.0, 0.5, 1.0, 0.0, 1.0, 0.0, 1.0, 0.5, 1.0, 0.5, 1.0, 0.0, 1.0, 0.0, 1.0, 0.5, 1.0, 0.5, 1.0, 1.0, 1.0, 1.0, 0.0, 0.5, 0.0, 0.5, 0.0, 1.0, 0.0, 1.0, 0.0, 0.5, 0.0, 0.5, 0.0, 0.0, 0.0, 0.0, 0.5, 0.5, 0.0, 0.0, 0.5, 1.0, 0.0, 0.5, 0.0, 0.5, 0.0, 1.0, 0.0, 1.0, 0.0, 0.5, 0.0, 1.0, 0.0, 0.0, 0.5, 0.5, 1.0, 1.0, 0.5, 0.0, 0.0, 0.5, 0.0, 1.0, 0.0, 1.0, 1.0, 0.5, 1.0, 0.0, 1.0, 1.0])
me_plane.update()
me_plane_005 = bpy.data.meshes.new('Plane.005')
me_plane_005.from_pydata([], [], [])
_uv = me_plane_005.uv_layers.new(name='UVMap')
_uv.uv.foreach_set('vector', [])
me_plane_005.update()
me_plane_008 = bpy.data.meshes.new('Plane.008')
me_plane_008.from_pydata([(-0.02871, 0.3298, 0.6988), (0.1157, 0.3171, 0.6501), (-0.1127, 0.3054, 0.7086), (0.1608, 0.2791, 0.6323), (0.03754, 0.3343, 0.6819), (-0.0239, 0.2052, 0.5429), (0.09295, 0.2061, 0.5343), (-0.03551, 0.3007, 0.5859), (0.1072, 0.2847, 0.5684), (-0.1052, 0.2852, 0.5988), (0.05079, 0.1993, 0.5403), (0.1718, 0.2295, 0.5777), (0.03892, 0.3085, 0.5778), (-0.06199, 0.2251, 0.5027), (0.1124, 0.2366, 0.475), (-0.06554, 0.3539, 0.509), (0.1171, 0.3464, 0.491), (-0.1067, 0.2896, 0.4956), (0.02479, 0.2194, 0.4873), (0.1564, 0.2865, 0.467), (0.03314, 0.3832, 0.5124), (-0.06026, 0.2427, 0.415), (0.09675, 0.2425, 0.3948), (-0.05564, 0.369, 0.4148), (0.09462, 0.3659, 0.396), (-0.08887, 0.29, 0.4203), (0.01979, 0.2278, 0.4053), (0.1345, 0.2849, 0.3902), (0.01487, 0.4014, 0.4073), (-0.03195, 0.2778, 0.3607), (0.0374, 0.278, 0.3409), (-0.03314, 0.3346, 0.3623), (0.03645, 0.3346, 0.3425), (-0.04962, 0.2977, 0.3655), (0.004321, 0.2698, 0.3506), (0.05304, 0.2978, 0.3373), (0.002671, 0.351, 0.3529), (-0.002293, 0.3167, 0.3195), (-0.07904, 0.214, 0.5387), (-0.005973, 0.313, 0.8287), (0.1493, 0.3261, 0.7395), (-0.1018, 0.2751, 0.8413), (0.1828, 0.2871, 0.6761), (0.06728, 0.335, 0.8025), (0.05289, 0.2855, 0.9241), (-0.07936, 0.2136, 0.9229), (0.1313, 0.306, 0.885), (-0.03142, 0.08226, 1.016), (0.005412, -0.01834, 1.012), (0.1524, -0.07106, 0.9305), (0.2939, 0.03254, 0.8456), (0.03798, -0.1071, 0.9486), (0.3219, 0.0789, 0.7883), (0.2214, -0.02847, 0.9045), (0.1312, 0.002602, 1.043), (0.05586, 0.1249, 1.051), (0.2232, 0.05267, 1.01), (0.1549, 0.1819, 1.021), (0.2928, 0.1263, 0.9134), (0.1262, 0.2206, 0.856), (0.2325, 0.2271, 0.9293), (0.1689, 0.1543, 0.8426), (0.3398, 0.1709, 0.8247), (0.2608, 0.1217, 0.7744), (0.2113, 0.3046, 0.8249), (0.153, 0.2617, 0.7827), (0.2811, 0.2781, 0.8321), (0.1883, 0.1768, 0.7777), (0.3874, 0.2182, 0.729), (0.288, 0.1212, 0.6871), (0.2395, 0.3543, 0.7175), (0.1535, 0.2882, 0.6941), (0.3557, 0.1049, 0.6922), (0.1509, 0.3301, 0.7101), (0.3372, 0.3181, 0.7295), (0.2122, 0.203, 0.6895), (0.4724, 0.243, 0.6088), (0.3347, 0.1017, 0.5986), (0.2521, 0.4143, 0.6099), (0.1351, 0.3065, 0.595), (0.4182, 0.1056, 0.5955), (0.1396, 0.3581, 0.605), (0.403, 0.3693, 0.6115), (0.2092, 0.1988, 0.5956), (0.4874, 0.2369, 0.5101), (0.3393, 0.08228, 0.5307), (0.2484, 0.4156, 0.5119), (0.1348, 0.3032, 0.527), (0.435, 0.09426, 0.5289), (0.1461, 0.3639, 0.5227), (0.4092, 0.3715, 0.5092), (0.2079, 0.1914, 0.5301), (0.4349, 0.2157, 0.4186), (0.3259, 0.09724, 0.461), (0.2256, 0.3742, 0.4325), (0.1373, 0.2941, 0.4572), (0.4015, 0.1005, 0.4558), (0.161, 0.3403, 0.4518), (0.3675, 0.3341, 0.4158), (0.2121, 0.1904, 0.4618), (0.3526, 0.2042, 0.3776), (0.2965, 0.1449, 0.3801), (0.2369, 0.3066, 0.3798), (0.1815, 0.2631, 0.3778), (0.3406, 0.1391, 0.3781), (0.1853, 0.3019, 0.3746), (0.3135, 0.279, 0.3749), (0.2292, 0.1983, 0.3784), (0.3136, 0.2056, 0.3402), (0.2819, 0.1723, 0.3321), (0.2428, 0.2706, 0.3418), (0.2106, 0.2449, 0.3307), (0.3082, 0.1674, 0.3369), (0.2103, 0.2743, 0.3348), (0.29, 0.2522, 0.3352), (0.2408, 0.2047, 0.3295), (0.2812, 0.2284, 0.2922), (0.3637, 0.2611, 0.8853), (0.3215, 0.2873, 0.859), (0.3117, 0.2501, 0.87), (0.3397, 0.1991, 0.8636), (0.3632, 0.205, 0.8544), (0.3198, 0.2144, 0.892), (0.2626, 0.1767, 0.9214), (0.3473, 0.2501, 0.8444), (0.3065, 0.2265, 0.8092), (0.2157, -0.01086, 0.8085), (0.2264, 0.06764, 0.8086), (0.2515, -0.02887, 0.7523), (0.3, -0.02911, 0.7872), (0.2627, 0.07207, 0.7492), (0.2738, -0.04564, 0.7011), (0.3359, -0.05121, 0.7314), (0.2869, 0.07212, 0.6943), (0.352, 0.07121, 0.7237), (0.2949, -0.07194, 0.6351), (0.3663, -0.08973, 0.6606), (0.3062, 0.06577, 0.6274), (0.3816, 0.07089, 0.6529), (0.2953, -0.09694, 0.5708), (0.3809, -0.1273, 0.5673), (0.3046, 0.06423, 0.5602), (0.3981, 0.06812, 0.5548), (0.2784, -0.1178, 0.5063), (0.3736, -0.1516, 0.4789), (0.3898, 0.06253, 0.4573), (0.3062, -0.1367, 0.4221), (0.2836, 0.06242, 0.4886), (0.3269, 0.05427, 0.3903), (0.2391, 0.0185, 0.4548), (0.2348, 0.01332, 0.393), (0.1785, -0.09827, 0.4532), (0.331, 0.1066, 0.5551), (0.3141, 0.1119, 0.4789), (0.3193, 0.01617, 0.7926), (0.2284, -0.04102, 0.4708), (0.2785, 0.09474, 0.76), (0.2921, -0.001927, 0.6279), (0.2601, -0.1411, 0.4713), (0.3123, -0.11, 0.6449), (0.2356, -0.04743, 0.3841), (0.3954, -0.009534, 0.6597), (0.2334, 0.04369, 0.433), (0.3276, 0.1002, 0.6335), (0.3011, -0.1547, 0.5036), (0.4094, -0.0492, 0.456), (0.2734, 0.01376, 0.6933), (0.2162, 0.02832, 0.8046), (0.2886, -0.07066, 0.7128), (0.2412, -0.04688, 0.8464), (0.3593, 0.005612, 0.7349), (0.3069, 0.09833, 0.703), (0.2886, -0.01419, 0.5664), (0.3361, -0.05038, 0.3822), (0.2415, 0.08419, 0.818), (0.315, -0.1388, 0.5709), (0.2773, 0.09622, 0.4442), (0.2517, 0.02134, 0.7458), (0.417, -0.0326, 0.5567), (0.2643, -0.02383, 0.5033), (0.2724, -0.04771, 0.7689), (0.2092, -0.1037, 0.4665), (0.2023, -0.04505, 0.4562), (0.2211, -0.1039, 0.4115), (0.2008, -0.06718, 0.4634), (0.1975, -0.03178, 0.4414), (0.2041, -0.1166, 0.4549), (0.2049, -0.03988, 0.4111), (0.268, -0.01975, 0.8438), (0.1293, -0.06877, 0.8642), (0.03357, -0.09476, 0.8653), (0.2049, -0.04331, 0.8054)], [], [(11, 6, 14, 19), (2, 0, 7, 9), (1, 3, 11, 8), (4, 1, 8, 12), (0, 4, 12, 7), (15, 20, 28, 23), (9, 7, 15, 17), (8, 11, 19, 16), (5, 38, 17, 13), (12, 8, 16, 20), (10, 5, 13, 18), (7, 12, 20, 15), (6, 10, 18, 14), (28, 24, 32, 36), (14, 18, 26, 22), (19, 14, 22, 27), (17, 15, 23, 25), (16, 19, 27, 24), (13, 17, 25, 21), (20, 16, 24, 28), (18, 13, 21, 26), (33, 31, 37), (26, 21, 29, 34), (23, 28, 36, 31), (22, 26, 34, 30), (27, 22, 30, 35), (25, 23, 31, 33), (24, 27, 35, 32), (21, 25, 33, 29), (32, 35, 37), (29, 33, 37), (36, 32, 37), (34, 29, 37), (31, 36, 37), (30, 34, 37), (35, 30, 37), (0, 2, 41, 39), (3, 1, 40, 42), (1, 4, 43, 40), (4, 0, 39, 43), (43, 46, 40), (43, 39, 44, 46), (39, 41, 44), (55, 57, 44), (47, 55, 45), (51, 49, 54, 48), (48, 54, 55, 47), (49, 53, 56, 54), (54, 56, 57, 55), (40, 65, 59), (57, 60, 46, 44), (53, 50, 58, 56), (56, 58, 123), (66, 74, 70, 64), (46, 64, 40), (60, 66, 64, 46), (50, 52, 58), (59, 65, 67, 61), (58, 120, 122), (73, 81, 79, 71), (52, 72, 62), (65, 71, 75, 67), (62, 68, 125), (67, 75, 69, 63), (40, 73, 71, 65), (64, 70, 40), (63, 69, 72, 52), (76, 84, 90, 82), (70, 78, 81, 73), (69, 77, 80, 72), (74, 82, 78, 70), (72, 80, 76, 68), (71, 79, 83, 75), (68, 76, 82, 74), (75, 83, 77, 69), (90, 98, 94, 86), (83, 91, 85, 77), (81, 89, 87, 79), (78, 86, 89, 81), (77, 85, 88, 80), (82, 90, 86, 78), (80, 88, 84, 76), (79, 87, 91, 83), (93, 101, 104, 96), (88, 96, 92, 84), (87, 95, 99, 91), (84, 92, 98, 90), (91, 99, 93, 85), (89, 97, 95, 87), (86, 94, 97, 89), (85, 93, 96, 88), (107, 115, 109, 101), (98, 106, 102, 94), (96, 104, 100, 92), (95, 103, 107, 99), (92, 100, 106, 98), (99, 107, 101, 93), (97, 105, 103, 95), (94, 102, 105, 97), (111, 116, 115), (105, 113, 111, 103), (102, 110, 113, 105), (101, 109, 112, 104), (106, 114, 110, 102), (104, 112, 108, 100), (103, 111, 115, 107), (100, 108, 114, 106), (108, 116, 114), (115, 116, 109), (113, 116, 111), (110, 116, 113), (109, 116, 112), (114, 116, 110), (112, 116, 108), (44, 41, 45), (44, 45, 55), (62, 121, 120), (117, 124, 118), (60, 119, 66), (119, 122, 117), (118, 124, 125, 66), (118, 119, 117), (120, 121, 117), (125, 124, 121, 62), (123, 122, 60), (117, 122, 120), (124, 117, 121), (123, 60, 57), (57, 56, 123), (125, 68, 74), (74, 66, 125), (122, 123, 58), (60, 122, 119), (66, 119, 118), (120, 58, 62), (40, 70, 73), (129, 132, 170, 154), (53, 188, 50), (127, 130, 177, 167), (52, 156, 174), (191, 128, 180, 169), (134, 138, 163, 171), (130, 133, 166, 177), (52, 134, 171, 156), (128, 131, 168, 180), (135, 139, 175, 159), (131, 135, 159, 168), (132, 136, 161, 170), (133, 137, 157, 166), (140, 144, 165, 178), (136, 140, 178, 161), (137, 141, 172, 157), (138, 142, 152, 163), (147, 153, 176), (141, 147, 179, 172), (142, 145, 153, 152), (139, 143, 164, 175), (148, 173, 160, 150), (144, 164, 158, 146), (145, 165, 173, 148), (181, 184, 151), (143, 155, 181), (147, 176, 149), (146, 158, 186, 183), (182, 185, 151), (183, 186, 151), (154, 170, 134, 52), (152, 153, 147, 141), (50, 154, 52), (175, 164, 144, 140), (167, 177, 128, 126), (160, 173, 146, 183), (174, 156, 130, 127), (158, 164, 143), (169, 188, 53), (173, 165, 144, 146), (171, 163, 137, 133), (184, 155, 149, 182), (177, 166, 131, 128), (155, 179, 147, 149), (156, 171, 133, 130), (162, 176, 148, 150), (180, 168, 132, 129), (186, 158, 181), (159, 175, 140, 136), (185, 162, 150, 187), (168, 159, 136, 132), (170, 161, 138, 134), (187, 160, 183), (166, 157, 135, 131), (178, 165, 145, 142), (161, 178, 142, 138), (157, 172, 139, 135), (163, 152, 141, 137), (176, 153, 145, 148), (172, 179, 143, 139), (149, 176, 162), (181, 158, 143), (151, 187, 183), (151, 186, 181), (151, 185, 187), (151, 184, 182), (150, 160, 187), (149, 162, 185, 182), (181, 155, 184), (155, 143, 179), (50, 188, 129, 154), (188, 169, 180, 129), (53, 49, 169), (62, 72, 68), (58, 52, 62), (169, 189, 191), (169, 49, 189), (51, 190, 189, 49)])
me_plane_008.polygons.foreach_set('use_smooth', [True] * 214)
_k = set([(3, 11), (9, 17), (11, 19), (17, 25), (17, 38), (19, 27), (25, 33), (27, 35), (33, 37), (35, 37), (40, 73), (49, 51), (49, 169), (52, 72), (62, 121), (62, 125), (66, 118), (66, 125), (72, 80), (73, 81), (80, 88), (81, 89), (88, 96), (89, 97), (96, 104), (97, 105), (104, 112), (105, 113), (112, 116), (113, 116), (117, 118), (117, 121), (151, 185), (151, 186), (152, 153), (152, 163), (153, 176), (156, 171), (156, 174), (158, 164), (158, 186), (159, 168), (159, 175), (162, 176), (162, 185), (163, 171), (164, 175), (168, 180), (169, 180)])
me_plane_008.attributes.new('sharp_edge', 'BOOLEAN', 'EDGE').data.foreach_set('value', [ (min(e.vertices), max(e.vertices)) in _k for e in me_plane_008.edges])
_uv = me_plane_008.uv_layers.new(name='UVMap')
_uv.uv.foreach_set('vector', [1.0, 0.5, 1.0, 0.0, 1.0, 0.0, 1.0, 0.5, 0.0, 0.5, 0.0, 1.0, 0.0, 1.0, 0.0, 0.5, 1.0, 1.0, 1.0, 0.5, 1.0, 0.5, 1.0, 1.0, 0.5, 1.0, 1.0, 1.0, 1.0, 1.0, 0.5, 1.0, 0.0, 1.0, 0.5, 1.0, 0.5, 1.0, 0.0, 1.0, 0.0, 1.0, 0.5, 1.0, 0.5, 1.0, 0.0, 1.0, 0.0, 0.5, 0.0, 1.0, 0.0, 1.0, 0.0, 0.5, 1.0, 1.0, 1.0, 0.5, 1.0, 0.5, 1.0, 1.0, 0.0, 0.0, 0.0, 0.5, 0.0, 0.5, 0.0, 0.0, 0.5, 1.0, 1.0, 1.0, 1.0, 1.0, 0.5, 1.0, 0.5, 0.0, 0.0, 0.0, 0.0, 0.0, 0.5, 0.0, 0.0, 1.0, 0.5, 1.0, 0.5, 1.0, 0.0, 1.0, 1.0, 0.0, 0.5, 0.0, 0.5, 0.0, 1.0, 0.0, 0.5, 1.0, 1.0, 1.0, 1.0, 1.0, 0.5, 1.0, 1.0, 0.0, 0.5, 0.0, 0.5, 0.0, 1.0, 0.0, 1.0, 0.5, 1.0, 0.0, 1.0, 0.0, 1.0, 0.5, 0.0, 0.5, 0.0, 1.0, 0.0, 1.0, 0.0, 0.5, 1.0, 1.0, 1.0, 0.5, 1.0, 0.5, 1.0, 1.0, 0.0, 0.0, 0.0, 0.5, 0.0, 0.5, 0.0, 0.0, 0.5, 1.0, 1.0, 1.0, 1.0, 1.0, 0.5, 1.0, 0.5, 0.0, 0.0, 0.0, 0.0, 0.0, 0.5, 0.0, 0.0, 0.5, 0.0, 1.0, 0.0, 0.5, 0.5, 0.0, 0.0, 0.0, 0.0, 0.0, 0.5, 0.0, 0.0, 1.0, 0.5, 1.0, 0.5, 1.0, 0.0, 1.0, 1.0, 0.0, 0.5, 0.0, 0.5, 0.0, 1.0, 0.0, 1.0, 0.5, 1.0, 0.0, 1.0, 0.0, 1.0, 0.5, 0.0, 0.5, 0.0, 1.0, 0.0, 1.0, 0.0, 0.5, 1.0, 1.0, 1.0, 0.5, 1.0, 0.5, 1.0, 1.0, 0.0, 0.0, 0.0, 0.5, 0.0, 0.5, 0.0, 0.0, 1.0, 1.0, 1.0, 0.5, 1.0, 1.0, 0.0, 0.0, 0.0, 0.5, 0.0, 0.0, 0.5, 1.0, 1.0, 1.0, 0.5, 1.0, 0.5, 0.0, 0.0, 0.0, 0.5, 0.0, 0.0, 1.0, 0.5, 1.0, 0.0, 1.0, 1.0, 0.0, 0.5, 0.0, 1.0, 0.0, 1.0, 0.5, 1.0, 0.0, 1.0, 0.5, 0.0, 1.0, 0.0, 0.5, 0.0, 0.5, 0.0, 1.0, 1.0, 0.5, 1.0, 1.0, 1.0, 1.0, 1.0, 0.5, 1.0, 1.0, 0.5, 1.0, 0.5, 1.0, 1.0, 1.0, 0.5, 1.0, 0.0, 1.0, 0.0, 1.0, 0.5, 1.0, 0.5, 1.0, 0.5, 1.0, 0.0, 0.0, 0.5, 1.0, 0.0, 1.0, 0.0, 1.0, 0.5, 1.0, 0.0, 1.0, 0.0, 0.5, 0.0, 1.0, 0.0, 0.0, 0.0, 0.0, 0.0, 0.0, 0.0, 0.0, 0.0, 0.0, 0.0, 0.0, 0.0, 0.0, 0.0, 0.0, 0.0, 0.0, 0.0, 0.0, 0.0, 0.0, 0.0, 0.0, 0.0, 0.0, 0.0, 0.0, 0.0, 0.0, 0.0, 0.0, 0.0, 0.0, 0.0, 0.0, 0.0, 0.0, 0.0, 0.0, 0.0, 0.0, 0.0, 0.0, 0.0, 0.0, 0.0, 0.0, 0.0, 0.0, 0.0, 0.0, 0.0, 0.0, 0.0, 0.0, 0.0, 0.0, 0.0, 0.0, 0.0, 0.0, 0.0, 0.0, 0.0, 0.0, 0.0, 0.0, 0.0, 0.0, 0.0, 0.0, 0.0, 0.0, 0.0, 0.0, 0.0, 0.0, 0.0, 0.0, 0.0, 0.0, 0.0, 0.0, 0.0, 0.0, 0.0, 0.0, 0.0, 0.0, 0.0, 0.0, 0.0, 0.0, 0.0, 0.0, 0.0, 0.0, 0.0, 0.0, 0.0, 0.0, 0.0, 0.0, 0.0, 0.0, 0.0, 0.0, 0.0, 0.0, 0.0, 0.0, 0.0, 0.0, 0.0, 0.0, 0.0, 0.0, 0.0, 0.0, 0.0, 0.0, 0.0, 0.0, 0.0, 0.0, 0.0, 0.0, 0.0, 0.0, 0.0, 0.0, 0.0, 0.0, 0.0, 0.0, 0.0, 0.0, 0.0, 0.0, 0.0, 0.0, 0.0, 0.0, 0.0, 0.0, 0.0, 0.0, 0.0, 0.0, 0.0, 0.0, 0.0, 0.0, 0.0, 0.0, 0.0, 0.0, 0.0, 0.0, 0.0, 0.0, 0.0, 0.0, 0.0, 0.0, 0.0, 0.0, 0.0, 0.0, 0.0, 0.0, 0.0, 0.0, 0.0, 0.0, 0.0, 0.0, 0.0, 0.0, 0.0, 0.0, 0.0, 0.0, 0.0, 0.0, 0.0, 0.0, 0.0, 0.0, 0.0, 0.0, 0.0, 0.0, 0.0, 0.0, 0.0, 0.0, 0.0, 0.0, 0.0, 0.0, 0.0, 0.0, 0.0, 0.0, 0.0, 0.0, 0.0, 0.0, 0.0, 0.0, 0.0, 0.0, 0.0, 0.0, 0.0, 0.0, 0.0, 0.0, 0.0, 0.0, 0.0, 0.0, 0.0, 0.0, 0.0, 0.0, 0.0, 0.0, 0.0, 0.0, 0.0, 0.0, 0.0, 0.0, 0.0, 0.0, 0.0, 0.0, 0.0, 0.0, 0.0, 0.0, 0.0, 0.0, 0.0, 0.0, 0.0, 0.0, 0.0, 0.0, 0.0, 0.0, 0.0, 0.0, 0.0, 0.0, 0.0, 0.0, 0.0, 0.0, 0.0, 0.0, 0.0, 0.0, 0.0, 0.0, 0.0, 0.0, 0.0, 0.0, 0.0, 0.0, 0.0, 0.0, 0.0, 0.0, 0.0, 0.0, 0.0, 0.0, 0.0, 0.0, 0.0, 0.0, 0.0, 0.0, 0.0, 0.0, 0.0, 0.0, 0.0, 0.0, 0.0, 0.0, 0.0, 0.0, 0.0, 0.0, 0.0, 0.0, 0.0, 0.0, 0.0, 0.0, 0.0, 0.0, 0.0, 0.0, 0.0, 0.0, 0.0, 0.0, 0.0, 0.0, 0.0, 0.0, 0.0, 0.0, 0.0, 0.0, 0.0, 0.0, 0.0, 0.0, 0.0, 0.0, 0.0, 0.0, 0.0, 0.0, 0.0, 0.0, 0.0, 0.0, 0.0, 0.0, 0.0, 0.0, 0.0, 0.0, 0.0, 0.0, 0.0, 0.0, 0.0, 0.0, 0.0, 0.0, 0.0, 0.0, 0.0, 0.0, 0.0, 0.0, 0.0, 0.0, 0.0, 0.0, 0.0, 0.0, 0.0, 0.0, 0.0, 0.0, 0.0, 0.0, 0.0, 0.0, 0.0, 0.0, 0.0, 0.0, 0.0, 0.0, 0.0, 0.0, 0.0, 0.0, 0.0, 0.0, 0.0, 0.0, 0.0, 0.0, 0.0, 0.0, 0.0, 0.0, 0.0, 0.0, 0.0, 0.0, 0.0, 0.0, 0.0, 0.0, 0.0, 0.0, 0.0, 0.0, 0.0, 0.0, 0.0, 0.0, 0.0, 0.0, 0.0, 0.0, 0.0, 0.0, 0.0, 0.0, 0.0, 0.0, 0.0, 0.0, 0.0, 0.0, 0.0, 0.0, 0.0, 0.0, 0.0, 0.0, 0.0, 0.0, 0.0, 0.0, 0.0, 0.0, 0.0, 0.0, 0.0, 0.0, 0.0, 0.0, 0.0, 0.0, 0.0, 0.0, 0.0, 0.0, 0.0, 0.0, 0.0, 0.0, 0.0, 0.0, 0.0, 0.0, 0.0, 0.0, 0.0, 0.0, 0.0, 0.0, 0.0, 0.0, 0.0, 0.0, 0.0, 0.0, 0.0, 0.0, 0.0, 0.0, 0.0, 0.0, 0.0, 0.0, 0.0, 0.0, 0.0, 0.0, 0.0, 0.0, 0.0, 0.0, 0.0, 0.0, 0.0, 0.0, 0.0, 0.0, 0.0, 0.0, 0.0, 0.0, 0.0, 0.0, 0.0, 0.0, 0.0, 0.0, 0.0, 0.0, 0.0, 0.0, 0.0, 0.0, 0.0, 0.0, 0.0, 0.0, 0.0, 0.0, 0.0, 0.0, 0.0, 0.0, 0.0, 0.0, 0.0, 0.0, 0.0, 0.0, 0.0, 0.0, 0.0, 0.0, 0.0, 0.0, 0.0, 0.0, 0.0, 0.0, 0.0, 0.0, 0.0, 0.0, 0.0, 1.0, 0.0, 0.5, 0.0, 0.5, 0.0, 0.0, 0.0, 0.0, 0.0, 0.0, 0.0, 0.0, 0.0, 0.0, 0.0, 0.0, 0.0, 0.0, 0.0, 0.0, 0.0, 0.0, 0.0, 0.0, 0.0, 0.0, 0.0, 0.0, 0.0, 0.0, 0.0, 0.0, 0.0, 0.0, 0.0, 0.0, 0.0, 0.0, 0.0, 0.0, 0.0, 0.0, 0.0, 0.0, 0.0, 0.0, 0.0, 0.0, 0.0, 0.0, 0.0, 0.0, 0.0, 0.0, 0.0, 0.0, 0.0, 0.0, 0.0, 0.0, 0.0, 0.0, 0.0, 0.0, 0.0, 0.0, 0.0, 0.0, 0.0, 0.0, 0.0, 0.0, 0.0, 0.0, 0.0, 0.0, 0.0, 0.0, 0.0, 0.0, 0.0, 0.0, 0.0, 0.0, 0.0, 0.0, 0.0, 0.0, 0.0, 0.0, 0.0, 0.0, 0.0, 0.0, 0.0, 0.0, 0.0, 0.0, 0.0, 0.0, 0.0, 0.0, 0.0, 0.0, 0.0, 0.0, 0.0, 0.0, 0.0, 0.0, 0.0, 0.0, 0.0, 0.0, 0.0, 0.0, 0.0, 0.0, 0.0, 0.0, 0.0, 0.0, 0.0, 0.0, 0.0, 0.0, 0.0, 0.0, 0.0, 0.0, 0.0, 0.0, 0.0, 0.0, 1.0, 0.0, 1.0, 0.0, 1.0, 0.5, 1.0, 0.5, 1.0, 0.0, 1.0, 0.0, 1.0, 0.5, 0.0, 1.0, 0.0, 1.0, 0.0, 0.5, 0.0, 0.5, 1.0, 1.0, 0.5, 1.0, 0.5, 1.0, 0.0, 0.0, 0.0, 0.0, 0.5, 0.0, 0.5, 0.0, 1.0, 1.0, 1.0, 1.0, 0.5, 1.0, 0.5, 1.0, 0.0, 1.0, 0.0, 1.0, 0.0, 0.5, 0.0, 0.5, 1.0, 1.0, 1.0, 1.0, 0.5, 1.0, 0.5, 1.0, 0.0, 0.0, 0.0, 0.0, 0.5, 0.0, 0.5, 0.0, 0.0, 0.0, 0.0, 0.0, 0.5, 0.0, 0.5, 0.0, 0.0, 0.0, 0.0, 0.0, 0.5, 0.0, 0.5, 0.0, 1.0, 0.0, 1.0, 0.0, 1.0, 0.5, 1.0, 0.5, 0.0, 1.0, 0.0, 1.0, 0.0, 0.5, 0.0, 0.5, 1.0, 0.0, 1.0, 0.0, 1.0, 0.5, 1.0, 0.5, 1.0, 0.0, 1.0, 0.0, 1.0, 0.5, 1.0, 0.5, 0.0, 1.0, 0.0, 1.0, 0.0, 0.5, 0.0, 0.5, 1.0, 1.0, 1.0, 1.0, 0.5, 1.0, 0.5, 1.0, 0.0, 1.0, 0.5, 1.0, 0.5, 1.0, 0.0, 1.0, 0.0, 1.0, 0.0, 0.5, 0.0, 0.5, 1.0, 1.0, 1.0, 1.0, 0.5, 1.0, 0.5, 1.0, 0.0, 0.0, 0.0, 0.0, 0.5, 0.0, 0.5, 0.0, 1.0, 1.0, 1.0, 0.5, 1.0, 0.5, 1.0, 1.0, 1.0, 0.0, 0.5, 0.0, 0.5, 0.0, 1.0, 0.0, 1.0, 1.0, 1.0, 0.5, 1.0, 0.5, 1.0, 1.0, 0.0, 0.0, 0.0, 0.25, 0.0, 0.0, 0.0, 0.0, 0.0, 0.5, 0.0, 0.0, 0.0, 1.0, 0.5, 1.0, 0.0, 1.0, 1.0, 0.0, 0.5, 0.0, 0.5, 0.0, 1.0, 0.0, 0.0, 1.0, 0.25, 1.0, 0.0, 1.0, 1.0, 0.0, 0.75, 0.0, 1.0, 0.0, 1.0, 0.5, 1.0, 0.5, 1.0, 1.0, 1.0, 1.0, 0.5, 1.0, 0.5, 1.0, 0.0, 1.0, 0.0, 1.0, 1.0, 0.5, 1.0, 0.5, 1.0, 1.0, 0.5, 0.0, 0.5, 0.0, 1.0, 0.0, 1.0, 0.0, 0.0, 0.5, 0.0, 0.5, 0.0, 0.0, 0.0, 0.0, 1.0, 0.5, 1.0, 0.5, 1.0, 0.0, 1.0, 0.0, 0.5, 1.0, 0.5, 1.0, 0.0, 1.0, 0.0, 1.0, 0.5, 0.0, 0.5, 0.0, 0.0, 0.0, 0.5, 0.0, 1.0, 0.0, 1.0, 0.0, 1.0, 0.5, 1.0, 0.5, 1.0, 0.0, 1.0, 0.0, 0.5, 1.0, 0.5, 1.0, 0.0, 1.0, 0.0, 1.0, 0.0, 0.25, 0.0, 0.5, 0.0, 1.0, 0.0, 0.5, 0.0, 0.5, 0.0, 0.5, 0.0, 0.0, 0.0, 0.0, 0.0, 0.5, 0.0, 0.5, 0.0, 1.0, 0.0, 1.0, 0.5, 1.0, 0.5, 1.0, 0.0, 1.0, 0.0, 1.0, 0.5, 1.0, 0.5, 1.0, 1.0, 1.0, 1.0, 1.0, 0.5, 0.0, 0.5, 0.0, 1.0, 0.0, 1.0, 0.0, 0.5, 0.0, 0.5, 0.0, 0.0, 0.0, 0.5, 0.0, 0.5, 0.0, 1.0, 0.0, 1.0, 0.0, 0.25, 1.0, 0.5, 1.0, 1.0, 1.0, 0.5, 1.0, 0.5, 0.0, 0.5, 0.0, 1.0, 0.0, 1.0, 0.0, 1.0, 0.5, 1.0, 0.5, 1.0, 1.0, 1.0, 1.0, 1.0, 0.75, 1.0, 0.5, 1.0, 0.5, 0.0, 0.5, 0.0, 0.5, 0.0, 0.0, 0.0, 0.0, 1.0, 0.5, 1.0, 0.5, 1.0, 1.0, 1.0, 1.0, 1.0, 0.5, 1.0, 0.5, 1.0, 1.0, 1.0, 1.0, 0.0, 0.5, 0.0, 0.5, 0.0, 0.0, 0.0, 0.0, 0.5, 1.0, 0.5, 1.0, 0.0, 1.0, 0.0, 1.0, 0.5, 1.0, 0.5, 1.0, 1.0, 1.0, 1.0, 1.0, 0.0, 0.5, 0.0, 0.5, 0.0, 0.0, 0.0, 0.0, 0.0, 1.0, 0.5, 1.0, 0.5, 1.0, 0.0, 0.0, 0.5, 0.0, 0.0, 0.0, 1.0, 1.0, 1.0, 0.75, 1.0, 0.5, 1.0, 0.0, 0.75, 0.0, 0.5, 0.0, 0.0, 1.0, 0.25, 1.0, 0.5, 1.0, 0.0, 0.0, 0.0, 0.25, 0.0, 0.5, 1.0, 1.0, 1.0, 0.5, 1.0, 1.0, 0.0, 1.0, 0.5, 1.0, 0.25, 1.0, 0.0, 1.0, 0.0, 0.0, 0.0, 0.5, 0.0, 0.25, 0.0, 0.5, 0.0, 0.0, 0.0, 0.5, 1.0, 0.5, 1.0, 0.0, 1.0, 0.0, 1.0, 0.5, 1.0, 0.0, 0.5, 0.0, 0.5, 0.0, 1.0, 0.0, 1.0, 0.0, 0.0, 0.0, 0.5, 0.0, 0.0, 0.0, 0.0, 0.0, 0.0, 0.0, 0.0, 0.0, 0.0, 0.0, 0.0, 0.0, 0.5, 0.0, 0.0, 0.0, 0.0, 0.0, 0.5, 0.0, 0.0, 0.0, 0.0, 0.0, 0.0, 0.0, 0.0, 0.0, 0.0, 0.0, 0.0, 0.0])
me_plane_008.update()
me_plane_009 = bpy.data.meshes.new('Plane.009')
me_plane_009.from_pydata([(-0.03992, -0.005903, -0.1133), (0.04376, -0.02945, 0.11), (-0.04376, 0.01853, -0.1053), (0.0437, -0.00889, 0.1133), (0.08758, 0.01392, -0.06841), (0.1774, 0.02617, -0.01386), (0.08952, 0.0435, -0.07659), (0.1883, 0.04674, -0.01565), (0.004575, 0.02945, 0.04465), (0.03754, -0.02439, 0.07948), (-0.02784, -0.00693, -0.08748), (0.1967, 0.03875, -0.0152), (0.09497, 0.01881, -0.08544), (-0.01965, 0.005756, -0.05921), (0.0235, -0.006386, 0.05592), (0.1336, 0.01036, 0.01831), (0.1466, 0.02697, -0.01425), (0.1469, 0.02281, -0.0357), (0.1876, 0.02519, 0.0004683), (0.1934, 0.02907, -0.01462), (0.1882, 0.0336, 0.002033), (0.1851, 0.02984, -0.03047), (0.1815, 0.04068, -0.03148)], [], [(18, 3, 1), (19, 11, 18), (6, 7, 22), (7, 20, 11), (6, 8, 7), (8, 6, 2), (10, 12, 4), (5, 21, 19), (4, 13, 10), (14, 15, 9), (4, 16, 13), (13, 16, 14), (12, 22, 21), (12, 0, 6), (2, 6, 0), (16, 17, 5), (15, 16, 5), (19, 21, 11), (7, 8, 3), (22, 7, 11), (20, 7, 3), (11, 20, 18), (21, 22, 11), (19, 18, 5), (15, 5, 18), (18, 1, 15), (15, 1, 9), (17, 21, 5), (21, 17, 12), (17, 4, 12), (18, 20, 3), (10, 0, 12), (14, 16, 15), (4, 17, 16), (12, 6, 22)])
me_plane_009.polygons.foreach_set('use_smooth', [True] * 35)
_uv = me_plane_009.uv_layers.new(name='UVMap')
_uv.uv.foreach_set('vector', [0.625, 0.7822, 0.0, 0.0, 0.625, 1.0, 0.6008, 0.7693, 0.625, 0.75, 0.625, 0.7822, 0.375, 0.5, 0.5697, 0.5, 0.5637, 0.6887, 0.5484, 0.4387, 0.5388, 0.6465, 0.625, 0.75, 0.375, 0.5, 0.0, 0.0, 0.5697, 0.5, 0.0, 0.0, 0.375, 0.5, 0.125, 0.5, 0.4007, 0.9607, 0.375, 0.75, 0.4166, 0.7956, 0.0, 0.0, 0.5692, 0.75, 0.6008, 0.7693, 0.4166, 0.7956, 0.0, 0.0, 0.4007, 0.9607, 0.0, 0.0, 0.5921, 0.8048, 0.6016, 0.9734, 0.4166, 0.7956, 0.5227, 0.6882, 0.0, 0.0, 0.0, 0.0, 0.5111, 0.6728, 0.0, 0.0, 0.375, 0.75, 0.5637, 0.6887, 0.5692, 0.75, 0.375, 0.75, 0.375, 1.0, 0.375, 0.5, 0.125, 0.5, 0.375, 0.5, 0.375, 1.0, 0.5227, 0.6882, 0.5458, 0.7821, 0.5906, 0.7775, 0.5921, 0.8048, 0.5111, 0.6728, 0.5906, 0.7775, 0.6008, 0.7693, 0.5692, 0.75, 0.625, 0.75, 0.5535, 0.4428, 0.0, 0.0, 0.0, 0.0, 0.5637, 0.6887, 0.625, 0.5, 0.625, 0.75, 0.5388, 0.6465, 0.5484, 0.4387, 0.0, 0.0, 0.625, 0.75, 0.5388, 0.6465, 0.625, 0.7822, 0.5692, 0.75, 0.5637, 0.6887, 0.625, 0.75, 0.6008, 0.7693, 0.625, 0.7822, 0.0, 0.0, 0.5921, 0.8048, 0.0, 0.0, 0.625, 0.7822, 0.625, 0.7822, 0.625, 1.0, 0.5921, 0.8048, 0.5921, 0.8048, 0.625, 1.0, 0.6016, 0.9734, 0.5458, 0.7821, 0.5692, 0.75, 0.0, 0.0, 0.5692, 0.75, 0.5458, 0.7821, 0.375, 0.75, 0.5458, 0.7821, 0.4166, 0.7956, 0.375, 0.75, 0.625, 0.7822, 0.5388, 0.6465, 0.0, 0.0, 0.4007, 0.9607, 0.375, 1.0, 0.375, 0.75, 0.0, 0.0, 0.5111, 0.6728, 0.5921, 0.8048, 0.4166, 0.7956, 0.5458, 0.7821, 0.5227, 0.6882, 0.375, 0.75, 0.375, 0.5, 0.5637, 0.6887])
me_plane_009.update()
me_mesh = bpy.data.meshes.new('Mesh')
me_mesh.from_pydata([(0.0, -0.007617, -0.004708), (-0.03545, -0.02266, 0.01434), (-0.0869, -0.03411, 0.02006), (-0.1227, -0.03998, -0.01104), (-0.1301, -0.02946, -0.07522), (-0.1016, -0.01317, -0.133), (-0.06372, 0.004579, -0.1683), (-0.03396, 0.009962, -0.1799)], [(0, 1), (1, 2), (2, 3), (3, 4), (4, 5), (5, 6), (6, 7)], [])
me_mesh.update()
me_plane_011 = bpy.data.meshes.new('Plane.011')
me_plane_011.from_pydata([(-0.001558, -0.01636, -0.0009464), (0.0004667, -0.03973, 0.003632), (-0.002395, 0.01488, 0.05014), (0.001124, 0.007788, 0.06097), (-0.03859, -0.0286, 0.00211), (-0.03215, -0.05692, 0.03345), (-0.04145, 0.02215, 0.07166), (-0.03907, 0.005917, 0.09261), (-0.06451, -0.04225, -0.006457), (-0.0714, -0.08369, 0.03177), (-0.07787, 0.02346, 0.07246), (-0.1091, -0.01114, 0.108), (-0.07573, -0.05035, -0.01434), (-0.09393, -0.1087, 0.008616), (-0.1408, 0.004655, 0.0293), (-0.1838, -0.04368, 0.08083), (-0.08857, -0.05754, 0.07111), (0.003691, -0.02454, 0.04425), (-0.1324, -0.09923, 0.04614), (-0.03398, -0.03496, 0.06758), (-0.08577, -0.06465, -0.03695), (-0.1034, -0.132, -0.02665), (-0.1575, -0.01377, -0.00604), (-0.2251, -0.07874, 0.008315), (-0.1585, -0.1333, -0.008966), (-0.09489, -0.08603, -0.06941), (-0.09241, -0.1411, -0.07485), (-0.1547, -0.05015, -0.06122), (-0.2088, -0.1038, -0.0868), (-0.1498, -0.1512, -0.07626), (-0.0852, -0.09284, -0.1019), (-0.07574, -0.1358, -0.1047), (-0.1201, -0.08313, -0.1178), (-0.1413, -0.1166, -0.1699), (-0.1107, -0.1465, -0.1278), (-0.06192, -0.1064, -0.1435), (-0.0512, -0.1342, -0.1429), (-0.07902, -0.1045, -0.1538), (-0.09065, -0.1235, -0.1842), (-0.06715, -0.1369, -0.1549), (-0.01936, -0.1263, -0.1682)], [], [(0, 2, 3, 17, 1), (7, 6, 10, 11), (1, 17, 19, 5), (2, 0, 4, 6), (3, 2, 6, 7), (0, 1, 5, 4), (9, 16, 18, 13), (4, 5, 9, 8), (5, 19, 16, 9), (6, 4, 8, 10), (18, 15, 23, 24), (10, 8, 12, 14), (11, 10, 14, 15), (8, 9, 13, 12), (19, 17, 3, 7), (16, 19, 7, 11), (18, 16, 11, 15), (22, 20, 25, 27), (14, 12, 20, 22), (15, 14, 22, 23), (12, 13, 21, 20), (13, 18, 24, 21), (25, 26, 31, 30), (23, 22, 27, 28), (20, 21, 26, 25), (21, 24, 29, 26), (24, 23, 28, 29), (34, 33, 38, 39), (26, 29, 34, 31), (29, 28, 33, 34), (27, 25, 30, 32), (28, 27, 32, 33), (38, 37, 40), (32, 30, 35, 37), (33, 32, 37, 38), (30, 31, 36, 35), (31, 34, 39, 36), (35, 36, 40), (36, 39, 40), (39, 38, 40), (37, 35, 40)])
me_plane_011.polygons.foreach_set('use_smooth', [True] * 41)
_k = set([(1, 5), (2, 6), (5, 9), (6, 10), (9, 13), (10, 14), (13, 21), (14, 22), (21, 26), (22, 27), (26, 31), (27, 32), (31, 36), (32, 37), (36, 40), (37, 40)])
me_plane_011.attributes.new('sharp_edge', 'BOOLEAN', 'EDGE').data.foreach_set('value', [ (min(e.vertices), max(e.vertices)) in _k for e in me_plane_011.edges])
_uv = me_plane_011.uv_layers.new(name='UVMap')
_uv.uv.foreach_set('vector', [0.0, 0.0, 0.0, 1.0, 1.0, 1.0, 1.0, 0.5, 1.0, 0.0, 1.0, 1.0, 0.0, 1.0, 0.0, 1.0, 1.0, 1.0, 1.0, 0.0, 1.0, 0.5, 1.0, 0.5, 1.0, 0.0, 0.0, 1.0, 0.0, 0.0, 0.0, 0.0, 0.0, 1.0, 1.0, 1.0, 0.0, 1.0, 0.0, 1.0, 1.0, 1.0, 0.0, 0.0, 1.0, 0.0, 1.0, 0.0, 0.0, 0.0, 1.0, 0.0, 1.0, 0.5, 1.0, 0.5, 1.0, 0.0, 0.0, 0.0, 1.0, 0.0, 1.0, 0.0, 0.0, 0.0, 1.0, 0.0, 1.0, 0.5, 1.0, 0.5, 1.0, 0.0, 0.0, 1.0, 0.0, 0.0, 0.0, 0.0, 0.0, 1.0, 1.0, 0.5, 1.0, 1.0, 1.0, 1.0, 1.0, 0.5, 0.0, 1.0, 0.0, 0.0, 0.0, 0.0, 0.0, 1.0, 1.0, 1.0, 0.0, 1.0, 0.0, 1.0, 1.0, 1.0, 0.0, 0.0, 1.0, 0.0, 1.0, 0.0, 0.0, 0.0, 1.0, 0.5, 1.0, 0.5, 1.0, 1.0, 1.0, 1.0, 1.0, 0.5, 1.0, 0.5, 1.0, 1.0, 1.0, 1.0, 1.0, 0.5, 1.0, 0.5, 1.0, 1.0, 1.0, 1.0, 0.0, 1.0, 0.0, 0.0, 0.0, 0.0, 0.0, 1.0, 0.0, 1.0, 0.0, 0.0, 0.0, 0.0, 0.0, 1.0, 1.0, 1.0, 0.0, 1.0, 0.0, 1.0, 1.0, 1.0, 0.0, 0.0, 1.0, 0.0, 1.0, 0.0, 0.0, 0.0, 1.0, 0.0, 1.0, 0.5, 1.0, 0.5, 1.0, 0.0, 0.0, 0.0, 1.0, 0.0, 1.0, 0.0, 0.0, 0.0, 1.0, 1.0, 0.0, 1.0, 0.0, 1.0, 1.0, 1.0, 0.0, 0.0, 1.0, 0.0, 1.0, 0.0, 0.0, 0.0, 1.0, 0.0, 1.0, 0.5, 1.0, 0.5, 1.0, 0.0, 1.0, 0.5, 1.0, 1.0, 1.0, 1.0, 1.0, 0.5, 1.0, 0.5, 1.0, 1.0, 1.0, 1.0, 1.0, 0.5, 1.0, 0.0, 1.0, 0.5, 1.0, 0.5, 1.0, 0.0, 1.0, 0.5, 1.0, 1.0, 1.0, 1.0, 1.0, 0.5, 0.0, 1.0, 0.0, 0.0, 0.0, 0.0, 0.0, 1.0, 1.0, 1.0, 0.0, 1.0, 0.0, 1.0, 1.0, 1.0, 1.0, 1.0, 0.0, 1.0, 1.0, 1.0, 0.0, 1.0, 0.0, 0.0, 0.0, 0.0, 0.0, 1.0, 1.0, 1.0, 0.0, 1.0, 0.0, 1.0, 1.0, 1.0, 0.0, 0.0, 1.0, 0.0, 1.0, 0.0, 0.0, 0.0, 1.0, 0.0, 1.0, 0.5, 1.0, 0.5, 1.0, 0.0, 0.0, 0.0, 1.0, 0.0, 0.0, 0.0, 1.0, 0.0, 1.0, 0.5, 1.0, 0.0, 1.0, 0.5, 1.0, 1.0, 1.0, 0.5, 0.0, 1.0, 0.0, 0.0, 0.0, 1.0])
me_plane_011.update()
me_plane_012 = bpy.data.meshes.new('Plane.012')
me_plane_012.from_pydata([(0.2029, -0.1024, 0.8958), (0.1263, -0.1175, 0.8711), (0.2441, -0.04022, 0.8776), (0.2019, -0.1639, 0.7917), (0.1372, -0.166, 0.7876), (0.2529, -0.1153, 0.7733), (0.2307, -0.01055, 0.8459), (0.1832, -0.05922, 0.8623), (0.1106, -0.1171, 0.8663), (0.2268, -0.09455, 0.7469), (0.1757, -0.1313, 0.7688), (0.1256, -0.1582, 0.7837), (0.2375, -0.1526, 0.7918), (0.2353, -0.0733, 0.8913), (0.1677, -0.1769, 0.7914), (0.1662, -0.1035, 0.8796), (0.1579, -0.05884, 0.9986), (0.08363, -0.1093, 0.9553), (0.18, 0.01699, 0.999), (0.1668, 0.04858, 0.9686), (0.1285, -0.01435, 0.9647), (0.07018, -0.09066, 0.9405), (0.1756, -0.02059, 1.005), (0.1179, -0.06572, 0.9707), (0.3215, -0.02129, 0.7849), (0.2633, -0.1369, 0.7512), (0.29, -0.01017, 0.7505), (0.3054, -0.06093, 0.8221), (0.272, -0.06933, 0.8385), (0.252, -0.03247, 0.7809), (0.3133, 0.03031, 0.8579), (0.298, 0.05182, 0.8155), (0.2421, -0.02228, 0.8841), (0.2086, -0.006667, 0.8555), (0.2846, -0.07334, 0.7357), (0.303, -0.09986, 0.7804), (0.2793, -0.1, 0.8), (0.2629, -0.07829, 0.7634), (0.3036, -0.08806, 0.7537)], [], [(2, 13, 12, 5), (0, 15, 14, 3), (6, 9, 10, 7), (5, 12, 10, 9), (2, 5, 9, 6), (3, 14, 10), (4, 1, 8, 11), (10, 14, 4, 11), (7, 10, 11, 8), (12, 13, 0, 3), (10, 12, 3), (14, 15, 4), (1, 15, 23, 17), (6, 7, 20, 19), (7, 8, 21, 20), (8, 1, 17, 21), (15, 0, 16, 23), (0, 13, 22, 16), (13, 2, 18, 22), (2, 6, 19, 18), (24, 27, 35, 38), (26, 34, 37, 29), (24, 38, 34, 26), (26, 29, 33, 31), (27, 24, 30, 32), (24, 26, 31, 30), (25, 36, 37), (25, 35, 36), (28, 27, 32), (28, 32, 33, 29), (38, 35, 25), (37, 34, 25), (34, 38, 25), (37, 36, 28, 29), (36, 35, 27, 28), (4, 15, 1)])
me_plane_012.polygons.foreach_set('use_smooth', [True] * 36)
_k = set([(3, 12), (3, 14), (4, 11), (4, 14), (5, 9), (5, 12), (9, 10), (10, 11)])
me_plane_012.attributes.new('sharp_edge', 'BOOLEAN', 'EDGE').data.foreach_set('value', [ (min(e.vertices), max(e.vertices)) in _k for e in me_plane_012.edges])
_uv = me_plane_012.uv_layers.new(name='UVMap')
_uv.uv.foreach_set('vector', [0.0, 0.0, 0.0, 0.0, 0.0, 0.0, 0.0, 0.0, 0.0, 0.0, 0.0, 0.0, 0.0, 0.0, 0.0, 0.0, 0.0, 0.0, 0.0, 0.0, 0.0, 0.0, 0.0, 0.0, 0.0, 0.0, 0.0, 0.0, 0.0, 0.0, 0.0, 0.0, 0.0, 0.0, 0.0, 0.0, 0.0, 0.0, 0.0, 0.0, 0.0, 0.0, 0.0, 0.0, 0.0, 0.0, 0.0, 0.0, 0.0, 0.0, 0.0, 0.0, 0.0, 0.0, 0.0, 0.0, 0.0, 0.0, 0.0, 0.0, 0.0, 0.0, 0.0, 0.0, 0.0, 0.0, 0.0, 0.0, 0.0, 0.0, 0.0, 0.0, 0.0, 0.0, 0.0, 0.0, 0.0, 0.0, 0.0, 0.0, 0.0, 0.0, 0.0, 0.0, 0.0, 0.0, 0.0, 0.0, 0.0, 0.0, 0.0, 0.0, 0.0, 0.0, 0.0, 0.0, 0.0, 0.0, 0.0, 0.0, 0.0, 0.0, 0.0, 0.0, 0.0, 0.0, 0.0, 0.0, 0.0, 0.0, 0.0, 0.0, 0.0, 0.0, 0.0, 0.0, 0.0, 0.0, 0.0, 0.0, 0.0, 0.0, 0.0, 0.0, 0.0, 0.0, 0.0, 0.0, 0.0, 0.0, 0.0, 0.0, 0.0, 0.0, 0.0, 0.0, 0.0, 0.0, 0.0, 0.0, 0.0, 0.0, 0.0, 0.0, 0.0, 0.0, 0.0, 0.0, 0.0, 0.0, 0.0, 0.0, 0.0, 0.0, 0.0, 0.0, 0.0, 0.0, 0.0, 0.0, 0.0, 0.0, 0.0, 0.0, 0.0, 0.0, 0.0, 0.0, 0.0, 0.0, 0.0, 0.0, 0.0, 0.0, 0.0, 0.0, 0.0, 0.0, 0.0, 0.0, 0.0, 0.0, 0.0, 0.0, 0.0, 0.0, 0.0, 0.0, 0.0, 0.0, 0.0, 0.0, 0.0, 0.0, 0.0, 0.0, 0.0, 0.0, 0.0, 0.0, 0.0, 0.0, 0.0, 0.0, 0.0, 0.0, 0.0, 0.0, 0.0, 0.0, 0.0, 0.0, 0.0, 0.0, 0.0, 0.0, 0.0, 0.0, 0.0, 0.0, 0.0, 0.0, 0.0, 0.0, 0.0, 0.0, 0.0, 0.0, 0.0, 0.0, 0.0, 0.0, 0.0, 0.0, 0.0, 0.0, 0.0, 0.0, 0.0, 0.0, 0.0, 0.0, 0.0, 0.0, 0.0, 0.0, 0.0, 0.0, 0.0, 0.0, 0.0, 0.0, 0.0, 0.0, 0.0, 0.0, 0.0, 0.0, 0.0, 0.0, 0.0, 0.0, 0.0, 0.0, 0.0, 0.0, 0.0, 0.0])
me_plane_012.update()
me_plane_013 = bpy.data.meshes.new('Plane.013')
me_plane_013.from_pydata([(0.001558, -0.01636, -0.0009464), (-0.005032, -0.03973, 0.005372), (0.002395, 0.01488, 0.05014), (-0.001124, 0.007788, 0.06097), (0.03859, -0.0286, 0.00211), (0.03215, -0.05692, 0.03345), (0.04145, 0.02215, 0.07166), (0.03907, 0.005917, 0.09261), (0.06451, -0.04225, -0.006457), (0.0714, -0.08369, 0.03177), (0.07787, 0.02346, 0.07246), (0.1091, -0.01114, 0.108), (0.07573, -0.05035, -0.01434), (0.09393, -0.1087, 0.008616), (0.1408, 0.004655, 0.0293), (0.1838, -0.04368, 0.08083), (0.08857, -0.05754, 0.07111), (-0.003691, -0.02454, 0.04425), (0.1324, -0.09923, 0.04614), (0.03398, -0.03496, 0.06758), (0.08577, -0.06465, -0.03695), (0.1034, -0.132, -0.02665), (0.1575, -0.01377, -0.00604), (0.2173, -0.07728, 0.01312), (0.1536, -0.1317, -0.001777), (0.09489, -0.08603, -0.06941), (0.09241, -0.1411, -0.07485), (0.1547, -0.05015, -0.06122), (0.2045, -0.1038, -0.05997), (0.1458, -0.1512, -0.07131), (0.0852, -0.09284, -0.1019), (0.07574, -0.1358, -0.1047), (0.1201, -0.08313, -0.1178), (0.1294, -0.1166, -0.1524), (0.1071, -0.1465, -0.1211), (0.06192, -0.1064, -0.1435), (0.0512, -0.1342, -0.1429), (0.07902, -0.1045, -0.1538), (0.08196, -0.1235, -0.173), (0.06448, -0.1369, -0.1517), (0.01936, -0.1263, -0.1682)], [], [(0, 1, 17, 3, 2), (7, 11, 10, 6), (1, 5, 19, 17), (2, 6, 4, 0), (3, 7, 6, 2), (0, 4, 5, 1), (9, 13, 18, 16), (4, 8, 9, 5), (5, 9, 16, 19), (6, 10, 8, 4), (18, 24, 23, 15), (10, 14, 12, 8), (11, 15, 14, 10), (8, 12, 13, 9), (19, 7, 3, 17), (16, 11, 7, 19), (18, 15, 11, 16), (22, 27, 25, 20), (14, 22, 20, 12), (15, 23, 22, 14), (12, 20, 21, 13), (13, 21, 24, 18), (25, 30, 31, 26), (23, 28, 27, 22), (20, 25, 26, 21), (21, 26, 29, 24), (24, 29, 28, 23), (34, 39, 38, 33), (26, 31, 34, 29), (29, 34, 33, 28), (27, 32, 30, 25), (28, 33, 32, 27), (38, 40, 37), (32, 37, 35, 30), (33, 38, 37, 32), (30, 35, 36, 31), (31, 36, 39, 34), (35, 40, 36), (36, 40, 39), (39, 40, 38), (37, 40, 35)])
me_plane_013.polygons.foreach_set('use_smooth', [True] * 41)
_k = set([(1, 5), (2, 6), (5, 9), (6, 10), (9, 13), (10, 14), (13, 21), (14, 22), (21, 26), (22, 27), (26, 31), (27, 32), (31, 36), (32, 37), (36, 40), (37, 40)])
me_plane_013.attributes.new('sharp_edge', 'BOOLEAN', 'EDGE').data.foreach_set('value', [ (min(e.vertices), max(e.vertices)) in _k for e in me_plane_013.edges])
_uv = me_plane_013.uv_layers.new(name='UVMap')
_uv.uv.foreach_set('vector', [0.0, 0.0, 1.0, 0.0, 1.0, 0.5, 1.0, 1.0, 0.0, 1.0, 1.0, 1.0, 1.0, 1.0, 0.0, 1.0, 0.0, 1.0, 1.0, 0.0, 1.0, 0.0, 1.0, 0.5, 1.0, 0.5, 0.0, 1.0, 0.0, 1.0, 0.0, 0.0, 0.0, 0.0, 1.0, 1.0, 1.0, 1.0, 0.0, 1.0, 0.0, 1.0, 0.0, 0.0, 0.0, 0.0, 1.0, 0.0, 1.0, 0.0, 1.0, 0.0, 1.0, 0.0, 1.0, 0.5, 1.0, 0.5, 0.0, 0.0, 0.0, 0.0, 1.0, 0.0, 1.0, 0.0, 1.0, 0.0, 1.0, 0.0, 1.0, 0.5, 1.0, 0.5, 0.0, 1.0, 0.0, 1.0, 0.0, 0.0, 0.0, 0.0, 1.0, 0.5, 1.0, 0.5, 1.0, 1.0, 1.0, 1.0, 0.0, 1.0, 0.0, 1.0, 0.0, 0.0, 0.0, 0.0, 1.0, 1.0, 1.0, 1.0, 0.0, 1.0, 0.0, 1.0, 0.0, 0.0, 0.0, 0.0, 1.0, 0.0, 1.0, 0.0, 1.0, 0.5, 1.0, 1.0, 1.0, 1.0, 1.0, 0.5, 1.0, 0.5, 1.0, 1.0, 1.0, 1.0, 1.0, 0.5, 1.0, 0.5, 1.0, 1.0, 1.0, 1.0, 1.0, 0.5, 0.0, 1.0, 0.0, 1.0, 0.0, 0.0, 0.0, 0.0, 0.0, 1.0, 0.0, 1.0, 0.0, 0.0, 0.0, 0.0, 1.0, 1.0, 1.0, 1.0, 0.0, 1.0, 0.0, 1.0, 0.0, 0.0, 0.0, 0.0, 1.0, 0.0, 1.0, 0.0, 1.0, 0.0, 1.0, 0.0, 1.0, 0.5, 1.0, 0.5, 0.0, 0.0, 0.0, 0.0, 1.0, 0.0, 1.0, 0.0, 1.0, 1.0, 1.0, 1.0, 0.0, 1.0, 0.0, 1.0, 0.0, 0.0, 0.0, 0.0, 1.0, 0.0, 1.0, 0.0, 1.0, 0.0, 1.0, 0.0, 1.0, 0.5, 1.0, 0.5, 1.0, 0.5, 1.0, 0.5, 1.0, 1.0, 1.0, 1.0, 1.0, 0.5, 1.0, 0.5, 1.0, 1.0, 1.0, 1.0, 1.0, 0.0, 1.0, 0.0, 1.0, 0.5, 1.0, 0.5, 1.0, 0.5, 1.0, 0.5, 1.0, 1.0, 1.0, 1.0, 0.0, 1.0, 0.0, 1.0, 0.0, 0.0, 0.0, 0.0, 1.0, 1.0, 1.0, 1.0, 0.0, 1.0, 0.0, 1.0, 1.0, 1.0, 1.0, 1.0, 0.0, 1.0, 0.0, 1.0, 0.0, 1.0, 0.0, 0.0, 0.0, 0.0, 1.0, 1.0, 1.0, 1.0, 0.0, 1.0, 0.0, 1.0, 0.0, 0.0, 0.0, 0.0, 1.0, 0.0, 1.0, 0.0, 1.0, 0.0, 1.0, 0.0, 1.0, 0.5, 1.0, 0.5, 0.0, 0.0, 0.0, 0.0, 1.0, 0.0, 1.0, 0.0, 1.0, 0.0, 1.0, 0.5, 1.0, 0.5, 1.0, 0.5, 1.0, 1.0, 0.0, 1.0, 0.0, 1.0, 0.0, 0.0])
me_plane_013.update()

# ---- objects
ob_light = bpy.data.objects.new('Light', light_light)
ob_camera = bpy.data.objects.new('Camera', cam_camera)
ob_empty = bpy.data.objects.new('Empty', None)
ob_plane = bpy.data.objects.new('Plane', me_plane)
ob_plane_003 = bpy.data.objects.new('Plane.003', me_plane_005)
ob_plane_004 = bpy.data.objects.new('Plane.004', me_plane_008)
ob_ear = bpy.data.objects.new('ear', me_plane_009)
ob_plane_002 = bpy.data.objects.new('Plane.002', me_mesh)
ob_plane_005 = bpy.data.objects.new('Plane.005', me_plane_011)
ob_plane_006 = bpy.data.objects.new('Plane.006', me_plane_012)
ob_plane_007 = bpy.data.objects.new('Plane.007', me_plane_013)

# ---- transforms, parenting, visibility, modifiers, constraints
ob_light.location = (4.076, 1.005, 5.904)
ob_light.rotation_euler = (0.6503, 0.05522, 1.866)
ob_light.lock_rotations_4d = False
ob_light.empty_display_type = 'ARROWS'
ob_light.color = (0.0, 0.0, 0.0, 0.0)
ob_light.lineart.crease_threshold = 0.0
ob_camera.location = (7.359, -6.926, 4.958)
ob_camera.rotation_euler = (1.109, 0.0, 0.8149)
ob_camera.lock_rotations_4d = False
ob_camera.empty_display_type = 'ARROWS'
ob_camera.color = (0.0, 0.0, 0.0, 0.0)
ob_camera.display_type = 'WIRE'
ob_camera.lineart.crease_threshold = 0.0
ob_empty.location = (0.0, 0.0, 0.5136)
ob_empty.rotation_euler = (1.571, -0.0, -0.0)
ob_empty.scale = (0.2232, 0.2232, 0.2232)
ob_empty.empty_display_type = 'IMAGE'
ob_empty.empty_display_size = 5.0
ob_empty.empty_image_depth = 'BACK'
ob_empty.show_empty_image_perspective = False
ob_empty.empty_image_side = 'FRONT'
ob_plane.location = (0.0, 0.0, 0.4694)
_m = ob_plane.modifiers.new('Mirror', 'MIRROR')
ob_plane_003.location = (0.0, 0.0, 0.0)
_m = ob_plane_003.modifiers.new('Mirror', 'MIRROR')
_m.mirror_object = ob_plane
ob_plane_004.location = (1.79e-05, -4.679e-06, 0.01504)
ob_plane_004.rotation_euler = (-0.0001171, 0.001225, -0.3509)
_m = ob_plane_004.modifiers.new('Mirror', 'MIRROR')
_m.mirror_object = ob_plane
ob_ear.location = (0.2375, 0.01093, 0.5884)
ob_ear.rotation_euler = (-0.3059, -0.1684, -0.488)
_m = ob_ear.modifiers.new('Mirror', 'MIRROR')
_m.mirror_object = ob_plane
ob_plane_002.location = (-0.04607, -0.1353, 0.9066)
ob_plane_002.rotation_euler = (-0.4728, -0.2448, 0.03032)
ob_plane_002.hide_render = True
_m = ob_plane_002.modifiers.new('Mirror', 'MIRROR')
ob_plane_005.location = (-0.1075, -0.106, 0.9066)
ob_plane_005.rotation_euler = (5.034e-09, -0.2696, -0.1775)
ob_plane_005.scale = (0.9917, 1.0, 0.8859)
ob_plane_006.location = (1.79e-05, -4.679e-06, 0.01504)
ob_plane_006.rotation_euler = (-0.0001171, 0.001225, -0.3509)
ob_plane_007.location = (-0.1075, -0.106, 0.9066)
ob_plane_007.rotation_euler = (5.034e-09, -0.2696, 0.1951)
ob_plane_007.scale = (0.9917, 1.0, 0.8859)

# ---- collection membership
col_collection.objects.link(ob_light)
col_collection.objects.link(ob_camera)
col_collection.objects.link(ob_empty)
col_collection_2.objects.link(ob_plane)
col_collection_2.objects.link(ob_plane_003)
col_collection_2.objects.link(ob_plane_004)
col_collection_2.objects.link(ob_ear)
col_collection_2.objects.link(ob_plane_002)
col_collection_2.objects.link(ob_plane_005)
col_collection_2.objects.link(ob_plane_006)
col_collection_2.objects.link(ob_plane_007)

# ---- scene / render settings (as saved in the file)
scene.camera = ob_plane
scene.frame_start = 1; scene.frame_end = 250; scene.frame_set(0)
scene.render.engine = 'BLENDER_EEVEE_NEXT'
bpy.context.view_layer.update()

# ---- added for rendering (the .blend has no active camera): camera
cam_auto = bpy.data.cameras.new('AutoCamera')
cam_auto.lens = 50.0
cam_auto.sensor_width = 36.0
cam_auto.clip_end = 1000.0
ob_auto_camera = bpy.data.objects.new('AutoCamera', cam_auto)
scene.collection.objects.link(ob_auto_camera)
ob_auto_camera.location = (1.80958, -2.15728, 1.9854)
ob_auto_camera.rotation_euler = (1.09748, -7.21219e-08, 0.694738)
scene.camera = ob_auto_camera
bpy.context.view_layer.update()
